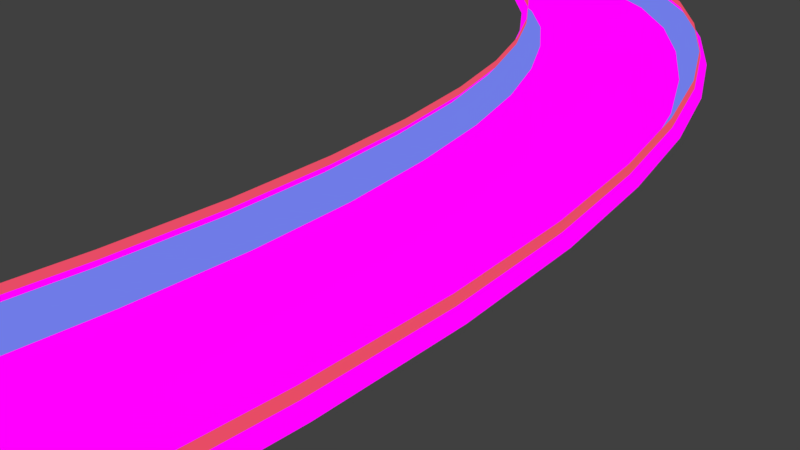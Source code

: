 # Source: road3.blend  (saved by Blender 2.77.0; exported with 4.5.12 LTS)
import bpy
from mathutils import Matrix  # noqa: F401  (used for matrix-valued properties, if any)

bpy.ops.wm.read_factory_settings(use_empty=True)
scene = bpy.context.scene
scene.name = 'Scene'

# ---- collections
col_collection_1 = bpy.data.collections.new('Collection 1'); scene.collection.children.link(col_collection_1)

# ---- images (referenced by path relative to the original .blend; pixels are not part of the script)
import os
ASSET_DIR = os.environ.get("B2B_ASSET_DIR", "")  # directory of the original .blend (textures are referenced by path, not embedded)
HERE = os.path.dirname(os.path.abspath(__file__))  # packed textures are extracted next to this script under _unpacked/

def load_image(name, relpath, width, height, colorspace="sRGB"):
    """Load a texture the original file referenced (path relative to the .blend, or extracted next to this script)."""
    p = next((c for c in (os.path.join(HERE, relpath), os.path.join(ASSET_DIR, relpath)) if relpath and os.path.exists(c)), "")
    if p:
        img = bpy.data.images.load(p, check_existing=True)
        img.name = name
    else:  # same state as the original file: an image datablock whose file is absent (Cycles renders it pink)
        img = bpy.data.images.new(name, width, height)
        img.source = "FILE"
        img.filepath = "//" + (relpath or name)
    img.colorspace_settings.name = colorspace
    return img
img_desert_road_png = load_image('desert_road.png', 'desert_road.png', 1024, 1024, 'sRGB')
img_bakedroad = load_image('bakedRoad', 'bakedRoad1.png', 1024, 1024, 'sRGB')

# ---- materials (node trees are filled in below, after node groups)
mat_material_002 = bpy.data.materials.new('Material.002')
mat_material_002.alpha_threshold = 0.0
mat_material_002.roughness = 0.5
mat_bar = bpy.data.materials.new('bar')
mat_bar.alpha_threshold = 0.0
mat_bar.roughness = 0.5
mat_bar2 = bpy.data.materials.new('bar2')
mat_bar2.alpha_threshold = 0.0
mat_bar2.roughness = 0.5

# ---- material node trees
mat_material_002.use_nodes = True; mat_material_002.node_tree.nodes.clear()
_N = mat_material_002.node_tree.nodes; _L = mat_material_002.node_tree.links
n0 = _N.new('ShaderNodeOutputMaterial'); n0.name = 'Material Output'; n0.location = (550, 300)
n1 = _N.new('ShaderNodeBsdfDiffuse'); n1.name = 'Diffuse BSDF'; n1.location = (244, 342)
n1.width = 121
n2 = _N.new('ShaderNodeEmission'); n2.name = 'Emission'; n2.location = (181, 206)
n3 = _N.new('ShaderNodeTexImage'); n3.name = 'Image Texture.001'; n3.location = (-9, 224)
n3.width = 140
n3.image = img_desert_road_png
n4 = _N.new('ShaderNodeTexImage'); n4.name = 'Image Texture'; n4.location = (-180, 300)
n4.width = 140
n4.image = img_bakedroad
_L.new(n4.outputs[0], n1.inputs[0])
_L.new(n3.outputs[0], n2.inputs[0])
_L.new(n2.outputs[0], n0.inputs[0])
n0.is_active_output = True
mat_bar.use_nodes = True; mat_bar.node_tree.nodes.clear()
_N = mat_bar.node_tree.nodes; _L = mat_bar.node_tree.links
n0 = _N.new('ShaderNodeOutputMaterial'); n0.name = 'Material Output'; n0.location = (603, 300)
n1 = _N.new('ShaderNodeBsdfDiffuse'); n1.name = 'Diffuse BSDF'; n1.location = (122, 287)
n2 = _N.new('ShaderNodeEmission'); n2.name = 'Emission'; n2.location = (77, 161)
n2.inputs[0].default_value = (0.1592, 0.1994, 0.8, 1.0)
n3 = _N.new('ShaderNodeTexImage'); n3.name = 'Image Texture'; n3.location = (-162, 317)
n3.width = 140
n3.image = img_bakedroad
_L.new(n3.outputs[0], n1.inputs[0])
_L.new(n2.outputs[0], n0.inputs[0])
n0.is_active_output = True
mat_bar2.use_nodes = True; mat_bar2.node_tree.nodes.clear()
_N = mat_bar2.node_tree.nodes; _L = mat_bar2.node_tree.links
n0 = _N.new('ShaderNodeOutputMaterial'); n0.name = 'Material Output'; n0.location = (300, 300)
n1 = _N.new('ShaderNodeBsdfDiffuse'); n1.name = 'Diffuse BSDF'; n1.location = (10, 300)
n2 = _N.new('ShaderNodeTexImage'); n2.name = 'Image Texture'; n2.location = (-180, 300)
n2.width = 140
n2.image = img_bakedroad
n3 = _N.new('ShaderNodeEmission'); n3.name = 'Emission'; n3.location = (63, 141)
n3.inputs[0].default_value = (0.8, 0.07241, 0.1304, 1.0)
_L.new(n2.outputs[0], n1.inputs[0])
_L.new(n3.outputs[0], n0.inputs[0])
n0.is_active_output = True

# ---- world
world_world = bpy.data.worlds.new('World'); scene.world = world_world
world_world.color = (0.05088, 0.05088, 0.05088)
world_world.use_sun_shadow = False
world_world.sun_shadow_jitter_overblur = 0.0
world_world.cycles.sampling_method = 'MANUAL'

# ---- cameras
cam_camera = bpy.data.cameras.new('Camera')
cam_camera.clip_end = 100.0
cam_camera.lens = 35.0
cam_camera.sensor_width = 32.0
cam_camera.sensor_height = 18.0
cam_camera.ortho_scale = 7.314
cam_camera.dof.focus_distance = 0.0

# ---- lights
light_lamp = bpy.data.lights.new('Lamp', 'POINT')
light_lamp.transmission_factor = 0.0
light_lamp.cutoff_distance = 30.0
light_lamp.energy = 100.0
light_lamp.shadow_buffer_clip_start = 1.001
light_lamp.shadow_soft_size = 0.1
light_lamp.shadow_maximum_resolution = 0.006
light_lamp.use_absolute_resolution = True

# ---- meshes
me_plane = bpy.data.meshes.new('Plane')
me_plane.from_pydata([(0.636, -12.66, 0.07318), (0.9539, -12.66, 0.384), (1.032, -11.08, 0.3978), (0.8925, -12.65, 0.5603), (0.8845, -12.5, 0.686), (0.9513, -11.07, 0.7013), (-0.6968, -12.62, 0.07318), (-0.7036, -10.89, 0.05489), (-1.015, -12.62, 0.384), (-0.9416, -10.86, 0.3978), (-0.9533, -12.62, 0.5603), (-0.8726, -10.87, 0.5572), (-0.9302, -12.44, 0.686), (0.7938, -11.05, 0.05489), (0.8825, -9.091, 0.05489), (0.9628, -11.07, 0.5572), (1.051, -9.122, 0.5572), (1.039, -9.116, 0.7013), (-0.8504, -8.816, 0.3978), (-0.861, -10.87, 0.7013), (-0.7707, -8.833, 0.7013), (0.9583, -7.069, 0.05489), (1.12, -9.133, 0.3978), (1.114, -7.088, 0.7013), (-0.6128, -8.858, 0.05489), (-0.7768, -6.863, 0.3978), (-0.7814, -8.827, 0.5572), (-0.7078, -6.871, 0.5572), (-0.6976, -6.873, 0.7013), (-0.5388, -6.892, 0.05489), (1.196, -7.098, 0.3978), (1.241, -5.029, 0.3978), (1.127, -7.09, 0.5572), (1.172, -5.026, 0.5572), (1.158, -5.025, 0.7013), (1.003, -5.018, 0.05489), (-0.4966, -4.949, 0.05489), (-0.735, -4.937, 0.3978), (-0.6561, -4.941, 0.7013), (-0.4973, -3.022, 0.05489), (1.001, -2.946, 0.05489), (1.24, -2.936, 0.3978), (1.171, -2.939, 0.5572), (-0.6658, -4.94, 0.5572), (-0.6572, -3.03, 0.7013), (1.157, -2.939, 0.7013), (-0.7358, -3.033, 0.3978), (-0.6666, -3.029, 0.5572), (-0.7177, -1.151, 0.5572), (0.8126, 1.239, 0.05489), (1.181, -0.8159, 0.3978), (1.048, 1.317, 0.3978), (1.113, -0.8282, 0.5572), (1.098, -0.8295, 0.7013), (0.9438, -0.8568, 0.05489), (-0.549, -1.122, 0.05489), (-0.6653, 0.7446, 0.05489), (-0.7866, -1.163, 0.3978), (-0.7089, -1.151, 0.7013), (-0.8241, 0.6916, 0.7013), (0.9796, 1.295, 0.5572), (0.9647, 1.29, 0.7013), (0.5996, 3.308, 0.05489), (-0.9005, 0.6659, 0.3978), (-1.086, 2.471, 0.3978), (-0.8324, 0.6886, 0.5572), (-1.011, 2.51, 0.7013), (-0.855, 2.587, 0.05489), (0.831, 3.423, 0.3978), (0.7639, 3.39, 0.5572), (0.4724, 5.443, 0.5572), (0.7498, 3.383, 0.7013), (0.4572, 5.436, 0.7013), (-1.019, 2.505, 0.5572), (-1.272, 4.295, 0.5572), (-1.265, 4.298, 0.7013), (0.5381, 5.487, 0.3978), (0.0814, 7.471, 0.5572), (0.3113, 5.339, 0.05489), (-1.111, 4.399, 0.05489), (-1.338, 4.252, 0.3978), (-1.662, 5.936, 0.3978), (-1.592, 5.997, 0.7013), (0.1446, 7.527, 0.3978), (-0.3553, 9.491, 0.3978), (0.06632, 7.458, 0.7013), (-0.4289, 9.405, 0.7013), (-0.0738, 7.335, 0.05489), (-1.444, 6.128, 0.05489), (-0.5619, 9.253, 0.05489), (-2.068, 7.527, 0.3978), (-1.599, 5.992, 0.5572), (-2.008, 7.596, 0.5572), (-2.002, 7.604, 0.7013), (-1.862, 7.765, 0.05489), (-2.361, 9.317, 0.05489), (-0.4152, 9.422, 0.5572), (-1.017, 11.23, 0.7013), (-0.9477, 11.33, 0.3978), (-1.641, 13.08, 0.3978), (-1.004, 11.25, 0.5572), (-1.142, 11.06, 0.05489), (-2.922, 10.74, 0.05489), (-2.556, 9.042, 0.3978), (-2.5, 9.122, 0.5572), (-3.048, 10.52, 0.5572), (-2.493, 9.13, 0.7013), (-3.042, 10.52, 0.7013), (-1.819, 12.76, 0.05489), (-3.55, 11.95, 0.05489), (-2.48, 14.67, 0.3978), (-1.692, 12.98, 0.5572), (-1.707, 12.96, 0.7013), (-2.627, 14.29, 0.05489), (-3.099, 10.42, 0.3978), (-3.698, 11.57, 0.3978), (-3.652, 11.69, 0.7013), (-3.444, 15.93, 0.3978), (-2.522, 14.56, 0.5572), (-3.478, 15.81, 0.5572), (-2.535, 14.53, 0.7013), (-3.484, 15.77, 0.7013), (-3.558, 15.51, 0.05489), (-3.655, 11.68, 0.5572), (-4.284, 12.89, 0.05489), (-4.435, 16.86, 0.3978), (-4.462, 16.74, 0.5572), (-4.465, 16.71, 0.7013), (-5.121, 13.67, 0.05489), (-4.398, 12.47, 0.3978), (-5.213, 13.23, 0.3978), (-4.364, 12.6, 0.5572), (-4.364, 12.61, 0.7013), (-4.527, 16.42, 0.05489), (-6.03, 14.39, 0.05489), (-5.419, 17.47, 0.7013), (-5.185, 13.36, 0.5572), (-5.184, 13.38, 0.7013), (-6.088, 14.09, 0.7013), (-5.478, 17.17, 0.05489), (-5.392, 17.62, 0.3978), (-6.275, 18.32, 0.3978), (-5.418, 17.49, 0.5572), (-6.303, 18.2, 0.5572), (-6.302, 18.18, 0.7013), (-6.993, 15.16, 0.05489), (-6.115, 13.94, 0.3978), (-6.09, 14.07, 0.5572), (-7.056, 14.88, 0.7013), (-7.011, 19.07, 0.3978), (-7.049, 18.96, 0.5572), (-6.37, 17.88, 0.05489), (-7.978, 16.22, 0.05489), (-7.088, 14.72, 0.3978), (-7.059, 14.85, 0.5572), (-8.069, 15.94, 0.5572), (-8.061, 15.98, 0.7013), (-7.14, 18.67, 0.05489), (-8.875, 17.85, 0.05489), (-7.527, 19.93, 0.3978), (-7.047, 18.95, 0.7013), (-7.578, 19.84, 0.7013), (-7.713, 19.63, 0.05489), (-8.107, 15.82, 0.3978), (-8.983, 17.68, 0.7013), (-8.014, 20.81, 0.05489), (-7.783, 20.92, 0.3978), (-7.58, 19.85, 0.5572), (-7.848, 20.89, 0.5572), (-7.848, 20.89, 0.7013), (-9.061, 17.55, 0.3978), (-9.656, 20.0, 0.3978), (-9.008, 17.63, 0.5572), (-9.591, 20.03, 0.5572), (-9.555, 20.05, 0.7013), (-9.425, 20.11, 0.05489), (-7.854, 21.97, 0.5572), (-7.856, 21.97, 0.7013), (-9.661, 22.77, 0.3978), (-9.596, 22.74, 0.5572), (-9.428, 22.67, 0.05489), (-8.022, 22.04, 0.05489), (-8.84, 24.96, 0.05489), (-7.789, 21.94, 0.3978), (-7.566, 22.74, 0.3978), (-7.612, 22.84, 0.7013), (-8.965, 25.2, 0.5572), (-9.557, 22.73, 0.7013), (-7.742, 23.06, 0.05489), (-7.617, 22.83, 0.5572), (-7.07, 23.6, 0.7013), (-7.153, 23.89, 0.05489), (-9.016, 25.28, 0.3978), (-7.968, 26.77, 0.5572), (-8.941, 25.14, 0.7013), (-7.042, 23.47, 0.3978), (-6.252, 24.15, 0.3978), (-7.076, 23.58, 0.5572), (-6.276, 24.3, 0.7013), (-7.891, 26.46, 0.05489), (-8.002, 26.89, 0.3978), (-6.952, 27.69, 0.5572), (-7.963, 26.72, 0.7013), (-6.893, 27.37, 0.05489), (-6.336, 24.59, 0.05489), (-5.31, 24.86, 0.3978), (-6.277, 24.27, 0.5572), (-5.336, 24.99, 0.5572), (-5.337, 25.02, 0.7013), (-6.977, 27.82, 0.3978), (-6.051, 28.52, 0.3978), (-6.025, 28.39, 0.5572), (-6.951, 27.66, 0.7013), (-4.277, 25.88, 0.3978), (-4.32, 26.05, 0.7013), (-5.395, 25.31, 0.05489), (-5.966, 28.08, 0.05489), (-5.179, 28.81, 0.05489), (-5.298, 29.22, 0.3978), (-5.262, 29.11, 0.5572), (-6.027, 28.37, 0.7013), (-4.313, 26.0, 0.5572), (-3.343, 27.67, 0.5572), (-3.369, 27.72, 0.7013), (-4.396, 26.29, 0.05489), (-4.615, 29.7, 0.05489), (-4.799, 30.0, 0.3978), (-5.267, 29.09, 0.7013), (-4.75, 29.91, 0.7013), (-3.474, 27.89, 0.05489), (-2.92, 30.14, 0.05489), (-3.291, 27.58, 0.3978), (-2.687, 30.04, 0.3978), (-4.571, 30.93, 0.3978), (-4.746, 29.92, 0.5572), (-4.503, 30.91, 0.7013), (-4.338, 30.83, 0.05489), (-2.753, 30.07, 0.5572), (-2.682, 32.64, 0.5572), (-2.787, 30.08, 0.7013), (-4.316, 32.25, 0.05489), (-4.505, 30.9, 0.5572), (-4.485, 32.2, 0.5572), (-4.483, 32.21, 0.7013), (-2.614, 32.66, 0.3978), (-3.011, 35.03, 0.5572), (-2.71, 32.63, 0.7013), (-3.034, 35.0, 0.7013), (-2.851, 32.6, 0.05489), (-4.553, 32.19, 0.3978), (-4.747, 33.53, 0.3978), (-4.956, 35.08, 0.05489), (-2.948, 35.08, 0.3978), (-3.633, 37.08, 0.5572), (-3.649, 37.05, 0.7013), (-3.167, 34.89, 0.05489), (-4.529, 33.72, 0.05489), (-3.767, 36.88, 0.05489), (-4.685, 33.58, 0.5572), (-4.683, 33.59, 0.7013), (-5.088, 34.89, 0.7013), (-3.578, 37.17, 0.3978), (-4.431, 38.74, 0.7013), (-5.145, 34.79, 0.3978), (-5.09, 34.88, 0.5572), (-5.664, 36.07, 0.5572), (-5.377, 39.87, 0.05489), (-4.374, 38.87, 0.3978), (-4.421, 38.77, 0.5572), (-5.278, 40.14, 0.5572), (-4.534, 38.52, 0.05489), (-5.551, 36.32, 0.05489), (-6.266, 37.46, 0.05489), (-5.711, 35.97, 0.3978), (-6.365, 37.18, 0.5572), (-5.662, 36.08, 0.7013), (-7.062, 38.52, 0.05489), (-6.242, 41.03, 0.05489), (-5.237, 40.25, 0.3978), (-6.151, 41.31, 0.5572), (-5.285, 40.12, 0.7013), (-6.406, 37.07, 0.3978), (-7.154, 38.23, 0.5572), (-6.362, 37.2, 0.7013), (-7.149, 38.25, 0.7013), (-7.9, 39.56, 0.05489), (-6.113, 41.43, 0.3978), (-7.015, 42.39, 0.5572), (-6.157, 41.29, 0.7013), (-7.192, 38.12, 0.3978), (-7.989, 39.27, 0.5572), (-7.103, 42.1, 0.05489), (-7.941, 43.13, 0.05489), (-6.978, 42.5, 0.3978), (-7.813, 43.54, 0.3978), (-7.02, 42.36, 0.7013), (-8.762, 40.62, 0.05489), (-8.026, 39.15, 0.3978), (-8.891, 40.22, 0.3978), (-8.853, 40.34, 0.5572), (-7.984, 39.29, 0.7013), (-7.85, 43.42, 0.5572), (-7.854, 43.4, 0.7013), (-9.625, 41.82, 0.05489), (-9.767, 41.44, 0.3978), (-8.847, 40.36, 0.7013), (-8.58, 44.59, 0.3978), (-9.264, 45.7, 0.3978), (-8.621, 44.48, 0.5572), (-9.311, 45.6, 0.5572), (-8.625, 44.47, 0.7013), (-8.722, 44.21, 0.05489), (-9.726, 41.55, 0.5572), (-10.58, 42.95, 0.5572), (-9.718, 41.57, 0.7013), (-10.57, 42.98, 0.7013), (-9.427, 45.36, 0.05489), (-11.22, 44.85, 0.05489), (-9.314, 45.59, 0.7013), (-10.46, 43.2, 0.05489), (-10.62, 42.85, 0.3978), (-11.41, 44.57, 0.3978), (-11.35, 44.65, 0.5572), (-11.34, 44.68, 0.7013), (-11.79, 46.87, 0.05489), (-9.824, 46.89, 0.3978), (-10.2, 48.19, 0.3978), (-9.88, 46.81, 0.5572), (-9.881, 46.8, 0.7013), (-10.27, 48.13, 0.7013), (-10.02, 46.61, 0.05489), (-10.42, 48.0, 0.05489), (-11.95, 46.74, 0.5572), (-11.93, 46.76, 0.7013), (-10.27, 48.13, 0.5572), (-10.46, 49.58, 0.5572), (-10.62, 49.53, 0.05489), (-12.01, 46.68, 0.3978), (-12.33, 49.06, 0.3978), (-12.26, 49.08, 0.5572), (-12.1, 49.12, 0.05489), (-10.39, 49.6, 0.3978), (-10.4, 51.12, 0.3978), (-10.47, 51.13, 0.5572), (-10.46, 49.58, 0.7013), (-10.64, 51.16, 0.05489), (-12.12, 51.43, 0.05489), (-12.36, 51.47, 0.3978), (-12.24, 49.08, 0.7013), (-11.91, 53.64, 0.05489), (-10.24, 52.7, 0.3978), (-10.31, 52.74, 0.5572), (-10.47, 51.14, 0.7013), (-10.47, 52.83, 0.05489), (-12.14, 53.77, 0.3978), (-12.29, 51.46, 0.5572), (-12.07, 53.74, 0.5572), (-12.27, 51.45, 0.7013), (-10.31, 52.74, 0.7013), (-10.02, 54.28, 0.7013), (-11.72, 55.96, 0.3978), (-12.05, 53.73, 0.7013), (-11.64, 55.88, 0.7013), (-9.953, 54.22, 0.3978), (-10.01, 54.28, 0.5572), (-9.579, 55.69, 0.5572), (-9.583, 55.7, 0.7013), (-10.17, 54.43, 0.05489), (-11.51, 55.75, 0.05489), (-10.92, 57.66, 0.05489), (-11.66, 55.9, 0.5572), (-11.06, 57.86, 0.5572), (-11.04, 57.83, 0.7013), (-10.19, 59.32, 0.05489), (-9.524, 55.61, 0.3978), (-8.963, 56.87, 0.3978), (-9.012, 56.96, 0.5572), (-9.715, 55.89, 0.05489), (-11.11, 57.94, 0.3978), (-10.36, 59.66, 0.3978), (-10.31, 59.56, 0.5572), (-9.017, 56.98, 0.7013), (-8.351, 58.14, 0.7013), (-9.131, 57.2, 0.05489), (-9.52, 61.14, 0.3978), (-9.477, 61.03, 0.5572), (-10.3, 59.53, 0.7013), (-8.503, 61.96, 0.05489), (-8.306, 58.02, 0.3978), (-7.547, 59.06, 0.3978), (-8.349, 58.13, 0.5572), (-7.585, 59.17, 0.5572), (-7.589, 59.19, 0.7013), (-8.452, 58.4, 0.05489), (-9.374, 60.76, 0.05489), (-9.468, 61.0, 0.7013), (-8.589, 62.22, 0.7013), (-6.736, 60.04, 0.3978), (-6.771, 60.16, 0.5572), (-6.775, 60.18, 0.7013), (-7.677, 59.46, 0.05489), (-8.634, 62.36, 0.3978), (-7.736, 63.45, 0.3978), (-8.596, 62.24, 0.5572), (-7.695, 63.31, 0.7013), (-6.856, 60.45, 0.05489), (-5.883, 60.99, 0.3978), (-5.916, 61.11, 0.5572), (-7.616, 63.04, 0.05489), (-6.726, 64.03, 0.05489), (-6.841, 64.44, 0.3978), (-7.701, 63.33, 0.5572), (-6.802, 64.3, 0.7013), (-5.998, 61.4, 0.05489), (-5.005, 61.93, 0.3978), (-5.921, 61.13, 0.7013), (-5.044, 62.08, 0.7013), (-5.958, 65.4, 0.3978), (-6.808, 64.32, 0.5572), (-5.925, 65.28, 0.5572), (-5.844, 64.98, 0.05489), (-5.119, 62.35, 0.05489), (-4.113, 62.92, 0.3978), (-5.039, 62.05, 0.5572), (-4.147, 63.04, 0.5572), (-4.153, 63.06, 0.7013), (-5.92, 65.26, 0.7013), (-4.982, 65.93, 0.05489), (-4.231, 63.33, 0.05489), (-3.217, 63.97, 0.3978), (-3.254, 64.09, 0.5572), (-4.145, 66.91, 0.05489), (-5.101, 66.34, 0.3978), (-4.271, 67.31, 0.3978), (-5.066, 66.22, 0.5572), (-4.235, 67.2, 0.5572), (-5.061, 66.21, 0.7013), (-4.231, 67.18, 0.7013), (-2.335, 65.16, 0.3978), (-3.261, 64.11, 0.7013), (-2.384, 65.3, 0.7013), (-3.344, 64.38, 0.05489), (-3.455, 68.24, 0.5572), (-3.451, 68.23, 0.7013), (-3.356, 67.97, 0.05489), (-2.475, 65.55, 0.05489), (-2.62, 69.12, 0.05489), (-2.376, 65.27, 0.5572), (-1.538, 66.62, 0.7013), (-3.496, 68.36, 0.3978), (-2.73, 69.37, 0.5572), (-1.638, 66.85, 0.05489), (-1.483, 66.49, 0.3978), (-0.6838, 68.01, 0.3978), (-1.528, 66.6, 0.5572), (-0.7454, 68.12, 0.7013), (-1.953, 70.37, 0.05489), (-2.775, 69.48, 0.3978), (-2.127, 70.7, 0.3978), (-2.076, 70.61, 0.5572), (-2.726, 69.36, 0.7013), (-1.361, 71.75, 0.05489), (-0.7343, 68.1, 0.5572), (-0.01518, 69.78, 0.5572), (-0.8579, 68.33, 0.05489), (-1.553, 72.03, 0.3978), (-2.071, 70.59, 0.7013), (-1.494, 71.94, 0.7013), (-0.883, 73.28, 0.05489), (0.04056, 69.7, 0.3978), (0.6302, 71.59, 0.3978), (0.57, 71.65, 0.5572), (-0.03091, 69.8, 0.7013), (0.5565, 71.67, 0.7013), (-0.1521, 69.98, 0.05489), (-1.498, 71.95, 0.5572), (-1.031, 73.45, 0.5572), (0.4222, 71.82, 0.05489), (-0.4828, 74.92, 0.05489), (1.119, 73.58, 0.3978), (1.056, 73.64, 0.5572), (-1.091, 73.52, 0.3978), (-0.703, 75.1, 0.3978), (-1.023, 73.44, 0.7013), (0.8991, 73.77, 0.05489), (1.247, 75.81, 0.05489), (1.476, 75.68, 0.3978), (1.41, 75.72, 0.5572), (1.039, 73.65, 0.7013), (1.394, 75.73, 0.7013), (-0.6393, 75.05, 0.5572), (-0.3538, 76.74, 0.5572), (-0.6335, 75.04, 0.7013), (-0.3462, 76.74, 0.7013), (1.484, 77.91, 0.05489), (1.719, 77.82, 0.3978), (1.636, 77.85, 0.7013), (-0.1909, 76.65, 0.05489), (-0.4201, 76.78, 0.3978), (-0.2239, 78.53, 0.3978), (-0.148, 78.5, 0.7013), (1.651, 77.85, 0.5572), (1.774, 80.01, 0.7013), (0.01082, 78.44, 0.05489), (-0.1098, 80.31, 0.3978), (-0.1559, 78.5, 0.5572), (-0.0409, 80.3, 0.5572), (1.621, 80.03, 0.05489), (1.858, 79.99, 0.3978), (1.899, 82.16, 0.3978), (1.79, 80.0, 0.5572), (1.815, 82.16, 0.7013), (0.128, 80.28, 0.05489), (0.1621, 82.14, 0.05489), (-0.07638, 82.13, 0.3978), (-0.007269, 82.14, 0.5572), (-0.03285, 80.3, 0.7013), (1.66, 82.16, 0.05489), (1.617, 84.25, 0.05489), (1.83, 82.16, 0.5572), (1.786, 84.28, 0.5572), (1.771, 84.28, 0.7013), (0.1219, 84.03, 0.05489), (-0.04689, 84.0, 0.5572), (0.001196, 82.14, 0.7013), (1.855, 84.29, 0.3978), (1.746, 86.37, 0.3978), (1.678, 86.35, 0.5572), (1.665, 86.35, 0.7013), (0.021, 85.95, 0.05489), (-0.1158, 83.99, 0.3978), (-0.2156, 85.89, 0.3978), (-0.03801, 84.01, 0.7013), (1.51, 86.31, 0.05489), (1.527, 88.37, 0.7013), (-0.147, 85.91, 0.5572), (-0.1369, 85.91, 0.7013), (1.371, 88.32, 0.05489), (1.607, 88.39, 0.3978), (1.538, 88.37, 0.5572), (1.382, 90.34, 0.7013), (-0.1142, 87.9, 0.05489), (1.225, 90.3, 0.05489), (-0.2605, 89.88, 0.05489), (-0.3502, 87.83, 0.3978), (-0.4965, 89.81, 0.3978), (-0.2817, 87.85, 0.5572), (-0.2708, 87.86, 0.7013), (-0.4161, 89.84, 0.7013), (1.461, 90.37, 0.3978), (1.33, 92.31, 0.3978), (1.392, 90.35, 0.5572), (1.251, 92.29, 0.7013), (-0.396, 91.89, 0.05489), (-0.428, 89.83, 0.5572), (1.093, 92.25, 0.05489), (0.9901, 94.19, 0.05489), (1.261, 92.29, 0.5572), (1.159, 94.21, 0.5572), (1.149, 94.21, 0.7013), (-0.6327, 91.84, 0.3978), (-0.7418, 93.89, 0.3978), (-0.564, 91.85, 0.5572), (-0.5514, 91.86, 0.7013), (-0.5042, 93.93, 0.05489), (0.9241, 96.12, 0.05489), (1.228, 94.23, 0.3978), (1.162, 96.14, 0.3978), (1.093, 96.13, 0.5572), (1.083, 96.13, 0.7013), (-0.8124, 95.97, 0.3978), (-0.6729, 93.9, 0.5572), (-0.7433, 95.98, 0.5572), (-0.6597, 93.91, 0.7013), (-0.5214, 97.71, 0.07318), (0.8117, 97.74, 0.07318), (1.13, 97.74, 0.384), (1.068, 97.74, 0.5603), (1.055, 97.57, 0.686), (-0.5741, 95.99, 0.05489), (-0.8393, 97.71, 0.384), (-0.7778, 97.71, 0.5603), (-0.7301, 95.98, 0.7013), (-0.7599, 97.54, 0.686)], [], [(6, 0, 13, 7), (13, 0, 1, 2), (2, 1, 3, 15), (15, 3, 4, 5), (7, 9, 8, 6), (9, 11, 10, 8), (11, 19, 12, 10), (7, 13, 14, 24), (14, 13, 2, 22), (22, 2, 15, 16), (16, 15, 5, 17), (24, 18, 9, 7), (18, 26, 11, 9), (26, 20, 19, 11), (24, 14, 21, 29), (21, 14, 22, 30), (30, 22, 16, 32), (32, 16, 17, 23), (29, 25, 18, 24), (25, 27, 26, 18), (27, 28, 20, 26), (29, 21, 35, 36), (35, 21, 30, 31), (31, 30, 32, 33), (33, 32, 23, 34), (36, 37, 25, 29), (37, 43, 27, 25), (43, 38, 28, 27), (36, 35, 40, 39), (40, 35, 31, 41), (41, 31, 33, 42), (42, 33, 34, 45), (39, 46, 37, 36), (46, 47, 43, 37), (47, 44, 38, 43), (39, 40, 54, 55), (54, 40, 41, 50), (50, 41, 42, 52), (52, 42, 45, 53), (55, 57, 46, 39), (57, 48, 47, 46), (48, 58, 44, 47), (55, 54, 49, 56), (49, 54, 50, 51), (51, 50, 52, 60), (60, 52, 53, 61), (56, 63, 57, 55), (63, 65, 48, 57), (65, 59, 58, 48), (56, 49, 62, 67), (62, 49, 51, 68), (68, 51, 60, 69), (69, 60, 61, 71), (67, 64, 63, 56), (64, 73, 65, 63), (73, 66, 59, 65), (67, 62, 78, 79), (78, 62, 68, 76), (76, 68, 69, 70), (70, 69, 71, 72), (79, 80, 64, 67), (80, 74, 73, 64), (74, 75, 66, 73), (79, 78, 87, 88), (87, 78, 76, 83), (83, 76, 70, 77), (77, 70, 72, 85), (88, 81, 80, 79), (81, 91, 74, 80), (91, 82, 75, 74), (88, 87, 89, 94), (89, 87, 83, 84), (84, 83, 77, 96), (96, 77, 85, 86), (94, 90, 81, 88), (90, 92, 91, 81), (92, 93, 82, 91), (94, 89, 101, 95), (101, 89, 84, 98), (98, 84, 96, 100), (100, 96, 86, 97), (95, 103, 90, 94), (103, 104, 92, 90), (104, 106, 93, 92), (95, 101, 108, 102), (108, 101, 98, 99), (99, 98, 100, 111), (111, 100, 97, 112), (102, 114, 103, 95), (114, 105, 104, 103), (105, 107, 106, 104), (102, 108, 113, 109), (113, 108, 99, 110), (110, 99, 111, 118), (118, 111, 112, 120), (109, 115, 114, 102), (115, 123, 105, 114), (123, 116, 107, 105), (109, 113, 122, 124), (122, 113, 110, 117), (117, 110, 118, 119), (119, 118, 120, 121), (124, 129, 115, 109), (129, 131, 123, 115), (131, 132, 116, 123), (124, 122, 133, 128), (133, 122, 117, 125), (125, 117, 119, 126), (126, 119, 121, 127), (128, 130, 129, 124), (130, 136, 131, 129), (136, 137, 132, 131), (128, 133, 139, 134), (139, 133, 125, 140), (140, 125, 126, 142), (142, 126, 127, 135), (134, 146, 130, 128), (146, 147, 136, 130), (147, 138, 137, 136), (134, 139, 151, 145), (151, 139, 140, 141), (141, 140, 142, 143), (143, 142, 135, 144), (145, 153, 146, 134), (153, 154, 147, 146), (154, 148, 138, 147), (145, 151, 157, 152), (157, 151, 141, 149), (149, 141, 143, 150), (150, 143, 144, 160), (152, 163, 153, 145), (163, 155, 154, 153), (155, 156, 148, 154), (152, 157, 162, 158), (162, 157, 149, 159), (159, 149, 150, 167), (167, 150, 160, 161), (158, 170, 163, 152), (170, 172, 155, 163), (172, 164, 156, 155), (158, 162, 165, 175), (165, 162, 159, 166), (166, 159, 167, 168), (168, 167, 161, 169), (175, 171, 170, 158), (171, 173, 172, 170), (173, 174, 164, 172), (175, 165, 181, 180), (181, 165, 166, 183), (183, 166, 168, 176), (176, 168, 169, 177), (180, 178, 171, 175), (178, 179, 173, 171), (179, 187, 174, 173), (180, 181, 188, 182), (188, 181, 183, 184), (184, 183, 176, 189), (189, 176, 177, 185), (182, 192, 178, 180), (192, 186, 179, 178), (186, 194, 187, 179), (182, 188, 191, 199), (191, 188, 184, 195), (195, 184, 189, 197), (197, 189, 185, 190), (199, 200, 192, 182), (200, 193, 186, 192), (193, 202, 194, 186), (199, 191, 204, 203), (204, 191, 195, 196), (196, 195, 197, 206), (206, 197, 190, 198), (203, 209, 200, 199), (209, 201, 193, 200), (201, 212, 202, 193), (203, 204, 215, 216), (215, 204, 196, 205), (205, 196, 206, 207), (207, 206, 198, 208), (216, 210, 209, 203), (210, 211, 201, 209), (211, 220, 212, 201), (216, 215, 224, 217), (224, 215, 205, 213), (213, 205, 207, 221), (221, 207, 208, 214), (217, 218, 210, 216), (218, 219, 211, 210), (219, 227, 220, 211), (217, 224, 229, 225), (229, 224, 213, 231), (231, 213, 221, 222), (222, 221, 214, 223), (225, 226, 218, 217), (226, 234, 219, 218), (234, 228, 227, 219), (225, 229, 230, 236), (230, 229, 231, 232), (232, 231, 222, 237), (237, 222, 223, 239), (236, 233, 226, 225), (233, 241, 234, 226), (241, 235, 228, 234), (236, 230, 248, 240), (248, 230, 232, 244), (244, 232, 237, 238), (238, 237, 239, 246), (240, 249, 233, 236), (249, 242, 241, 233), (242, 243, 235, 241), (240, 248, 255, 256), (255, 248, 244, 252), (252, 244, 238, 245), (245, 238, 246, 247), (256, 250, 249, 240), (250, 258, 242, 249), (258, 259, 243, 242), (256, 255, 257, 251), (257, 255, 252, 261), (261, 252, 245, 253), (253, 245, 247, 254), (251, 263, 250, 256), (263, 264, 258, 250), (264, 260, 259, 258), (251, 257, 270, 271), (270, 257, 261, 267), (267, 261, 253, 268), (268, 253, 254, 262), (271, 273, 263, 251), (273, 265, 264, 263), (265, 275, 260, 264), (271, 270, 266, 272), (266, 270, 267, 278), (278, 267, 268, 269), (269, 268, 262, 280), (272, 281, 273, 271), (281, 274, 265, 273), (274, 283, 275, 265), (272, 266, 277, 276), (277, 266, 278, 286), (286, 278, 269, 279), (279, 269, 280, 288), (276, 289, 281, 272), (289, 282, 274, 281), (282, 284, 283, 274), (276, 277, 291, 285), (291, 277, 286, 293), (293, 286, 279, 287), (287, 279, 288, 295), (285, 297, 289, 276), (297, 290, 282, 289), (290, 300, 284, 282), (285, 291, 292, 296), (292, 291, 293, 294), (294, 293, 287, 301), (301, 287, 295, 302), (296, 298, 297, 285), (298, 299, 290, 297), (299, 305, 300, 290), (296, 292, 311, 303), (311, 292, 294, 306), (306, 294, 301, 308), (308, 301, 302, 310), (303, 304, 298, 296), (304, 312, 299, 298), (312, 314, 305, 299), (303, 311, 316, 319), (316, 311, 306, 307), (307, 306, 308, 309), (309, 308, 310, 318), (319, 320, 304, 303), (320, 313, 312, 304), (313, 315, 314, 312), (319, 316, 330, 317), (330, 316, 307, 325), (325, 307, 309, 327), (327, 309, 318, 328), (317, 321, 320, 319), (321, 322, 313, 320), (322, 323, 315, 313), (317, 330, 331, 324), (331, 330, 325, 326), (326, 325, 327, 334), (334, 327, 328, 329), (324, 337, 321, 317), (337, 332, 322, 321), (332, 333, 323, 322), (324, 331, 336, 340), (336, 331, 326, 341), (341, 326, 334, 335), (335, 334, 329, 344), (340, 338, 337, 324), (338, 339, 332, 337), (339, 348, 333, 332), (340, 336, 345, 346), (345, 336, 341, 342), (342, 341, 335, 343), (343, 335, 344, 352), (346, 347, 338, 340), (347, 355, 339, 338), (355, 357, 348, 339), (346, 345, 353, 349), (353, 345, 342, 350), (350, 342, 343, 351), (351, 343, 352, 358), (349, 354, 347, 346), (354, 356, 355, 347), (356, 361, 357, 355), (349, 353, 367, 368), (367, 353, 350, 363), (363, 350, 351, 364), (364, 351, 358, 359), (368, 360, 354, 349), (360, 370, 356, 354), (370, 362, 361, 356), (368, 367, 377, 369), (377, 367, 363, 374), (374, 363, 364, 365), (365, 364, 359, 366), (369, 378, 360, 368), (378, 371, 370, 360), (371, 372, 362, 370), (369, 377, 383, 373), (383, 377, 374, 375), (375, 374, 365, 376), (376, 365, 366, 381), (373, 379, 378, 369), (379, 380, 371, 378), (380, 386, 372, 371), (373, 383, 393, 394), (393, 383, 375, 388), (388, 375, 376, 390), (390, 376, 381, 382), (394, 384, 379, 373), (384, 385, 380, 379), (385, 395, 386, 380), (394, 393, 400, 387), (400, 393, 388, 389), (389, 388, 390, 391), (391, 390, 382, 392), (387, 401, 384, 394), (401, 403, 385, 384), (403, 396, 395, 385), (387, 400, 405, 408), (405, 400, 389, 397), (397, 389, 391, 398), (398, 391, 392, 399), (408, 402, 401, 387), (402, 411, 403, 401), (411, 404, 396, 403), (408, 405, 413, 409), (413, 405, 397, 406), (406, 397, 398, 407), (407, 398, 399, 415), (409, 410, 402, 408), (410, 418, 411, 402), (418, 412, 404, 411), (409, 413, 421, 420), (421, 413, 406, 414), (414, 406, 407, 423), (423, 407, 415, 416), (420, 417, 410, 409), (417, 419, 418, 410), (419, 426, 412, 418), (420, 421, 428, 427), (428, 421, 414, 422), (422, 414, 423, 424), (424, 423, 416, 425), (427, 432, 417, 420), (432, 434, 419, 417), (434, 436, 426, 419), (427, 428, 441, 431), (441, 428, 422, 429), (429, 422, 424, 430), (430, 424, 425, 439), (431, 433, 432, 427), (433, 435, 434, 432), (435, 437, 436, 434), (431, 441, 445, 444), (445, 441, 429, 438), (438, 429, 430, 447), (447, 430, 439, 440), (444, 449, 433, 431), (449, 442, 435, 433), (442, 443, 437, 435), (444, 445, 451, 446), (451, 445, 438, 452), (452, 438, 447, 454), (454, 447, 440, 448), (446, 457, 449, 444), (457, 450, 442, 449), (450, 460, 443, 442), (446, 451, 464, 456), (464, 451, 452, 453), (453, 452, 454, 462), (462, 454, 448, 455), (456, 458, 457, 446), (458, 459, 450, 457), (459, 466, 460, 450), (456, 464, 474, 461), (474, 464, 453, 469), (469, 453, 462, 463), (463, 462, 455, 472), (461, 465, 458, 456), (465, 475, 459, 458), (475, 467, 466, 459), (461, 474, 477, 468), (477, 474, 469, 470), (470, 469, 463, 471), (471, 463, 472, 473), (468, 481, 465, 461), (481, 476, 475, 465), (476, 483, 467, 475), (468, 477, 484, 478), (484, 477, 470, 479), (479, 470, 471, 480), (480, 471, 473, 488), (478, 482, 481, 468), (482, 490, 476, 481), (490, 492, 483, 476), (478, 484, 485, 497), (485, 484, 479, 486), (486, 479, 480, 487), (487, 480, 488, 489), (497, 498, 482, 478), (498, 491, 490, 482), (491, 493, 492, 490), (497, 485, 494, 503), (494, 485, 486, 495), (495, 486, 487, 501), (501, 487, 489, 496), (503, 499, 498, 497), (499, 505, 491, 498), (505, 500, 493, 491), (503, 494, 507, 512), (507, 494, 495, 508), (508, 495, 501, 510), (510, 501, 496, 502), (512, 504, 499, 503), (504, 506, 505, 499), (506, 516, 500, 505), (512, 507, 517, 513), (517, 507, 508, 509), (509, 508, 510, 519), (519, 510, 502, 511), (513, 514, 504, 512), (514, 515, 506, 504), (515, 524, 516, 506), (513, 517, 518, 522), (518, 517, 509, 525), (525, 509, 519, 520), (520, 519, 511, 521), (522, 530, 514, 513), (530, 523, 515, 514), (523, 532, 524, 515), (522, 518, 533, 529), (533, 518, 525, 526), (526, 525, 520, 527), (527, 520, 521, 528), (529, 531, 530, 522), (531, 535, 523, 530), (535, 536, 532, 523), (529, 533, 537, 541), (537, 533, 526, 538), (538, 526, 527, 539), (539, 527, 528, 534), (541, 544, 531, 529), (544, 546, 535, 531), (546, 547, 536, 535), (541, 537, 542, 543), (542, 537, 538, 549), (549, 538, 539, 551), (551, 539, 534, 540), (543, 545, 544, 541), (545, 554, 546, 544), (554, 548, 547, 546), (543, 542, 555, 553), (555, 542, 549, 550), (550, 549, 551, 557), (557, 551, 540, 552), (553, 560, 545, 543), (560, 562, 554, 545), (562, 563, 548, 554), (553, 555, 556, 564), (556, 555, 550, 566), (566, 550, 557, 558), (558, 557, 552, 559), (564, 561, 560, 553), (561, 571, 562, 560), (571, 573, 563, 562), (564, 556, 565, 579), (565, 556, 566, 567), (567, 566, 558, 568), (568, 558, 559, 569), (579, 570, 561, 564), (570, 572, 571, 561), (572, 582, 573, 571), (579, 565, 575, 574), (575, 565, 567, 576), (576, 567, 568, 577), (577, 568, 569, 578), (574, 580, 570, 579), (580, 581, 572, 570), (581, 583, 582, 572)])
me_plane.polygons.foreach_set('use_smooth', [True] * 504)
me_plane.polygons.foreach_set('material_index', [0, 1, 0, 2, 1, 0, 2, 0, 1, 0, 2, 1, 0, 2, 0, 1, 0, 2, 1, 0, 2, 0, 1, 0, 2, 1, 0, 2, 0, 1, 0, 2, 1, 0, 2, 0, 1, 0, 2, 1, 0, 2, 0, 1, 0, 2, 1, 0, 2, 0, 1, 0, 2, 1, 0, 2, 0, 1, 0, 2, 1, 0, 2, 0, 1, 0, 2, 1, 0, 2, 0, 1, 0, 2, 1, 0, 2, 0, 1, 0, 2, 1, 0, 2, 0, 1, 0, 2, 1, 0, 2, 0, 1, 0, 2, 1, 0, 2, 0, 1, 0, 2, 1, 0, 2, 0, 1, 0, 2, 1, 0, 2, 0, 1, 0, 2, 1, 0, 2, 0, 1, 0, 2, 1, 0, 2, 0, 1, 0, 2, 1, 0, 2, 0, 1, 0, 2, 1, 0, 2, 0, 1, 0, 2, 1, 0, 2, 0, 1, 0, 2, 1, 0, 2, 0, 1, 0, 2, 1, 0, 2, 0, 1, 0, 2, 1, 0, 2, 0, 1, 0, 2, 1, 0, 2, 0, 1, 0, 2, 1, 0, 2, 0, 1, 0, 2, 1, 0, 2, 0, 1, 0, 2, 1, 0, 2, 0, 1, 0, 2, 1, 0, 2, 0, 1, 0, 2, 1, 0, 2, 0, 1, 0, 2, 1, 0, 2, 0, 1, 0, 2, 1, 0, 2, 0, 1, 0, 2, 1, 0, 2, 0, 1, 0, 2, 1, 0, 2, 0, 1, 0, 2, 1, 0, 2, 0, 1, 0, 2, 1, 0, 2, 0, 1, 0, 2, 1, 0, 2, 0, 1, 0, 2, 1, 0, 2, 0, 1, 0, 2, 1, 0, 2, 0, 1, 0, 2, 1, 0, 2, 0, 1, 0, 2, 1, 0, 2, 0, 1, 0, 2, 1, 0, 2, 0, 1, 0, 2, 1, 0, 2, 0, 1, 0, 2, 1, 0, 2, 0, 1, 0, 2, 1, 0, 2, 0, 1, 0, 2, 1, 0, 2, 0, 1, 0, 2, 1, 0, 2, 0, 1, 0, 2, 1, 0, 2, 0, 1, 0, 2, 1, 0, 2, 0, 1, 0, 2, 1, 0, 2, 0, 1, 0, 2, 1, 0, 2, 0, 1, 0, 2, 1, 0, 2, 0, 1, 0, 2, 1, 0, 2, 0, 1, 0, 2, 1, 0, 2, 0, 1, 0, 2, 1, 0, 2, 0, 1, 0, 2, 1, 0, 2, 0, 1, 0, 2, 1, 0, 2, 0, 1, 0, 2, 1, 0, 2, 0, 1, 0, 2, 1, 0, 2, 0, 1, 0, 2, 1, 0, 2, 0, 1, 0, 2, 1, 0, 2, 0, 1, 0, 2, 1, 0, 2, 0, 1, 0, 2, 1, 0, 2, 0, 1, 0, 2, 1, 0, 2, 0, 1, 0, 2, 1, 0, 2, 0, 1, 0, 2, 1, 0, 2, 0, 1, 0, 2, 1, 0, 2, 0, 1, 0, 2, 1, 0, 2, 0, 1, 0, 2, 1, 0, 2, 0, 1, 0, 2, 1, 0, 2, 0, 1, 0, 2, 1, 0, 2, 0, 1, 0, 2, 1, 0, 2])
_uv = me_plane.uv_layers.new(name='UVMap')
_uv.uv.foreach_set('vector', [0.07858, 0.8846, 0.07858, 0.1154, 0.6025, 0.1154, 0.6025, 0.8846, 0.9214, 0.1154, 0.9214, 0.8846, 0.8338, 0.8846, 0.8338, 0.1154, 0.8338, 0.1154, 0.8338, 0.8846, 0.7964, 0.8846, 0.7964, 0.1154, 0.7964, 0.1154, 0.7964, 0.8846, 0.7596, 0.8846, 0.7596, 0.1154, 0.9214, 0.1154, 0.8338, 0.1154, 0.8338, 0.8846, 0.9214, 0.8846, 0.8338, 0.1154, 0.7964, 0.1154, 0.7964, 0.8846, 0.8338, 0.8846, 0.7964, 0.1154, 0.7596, 0.1154, 0.7596, 0.8846, 0.7964, 0.8846, 0.07858, 0.8846, 0.07858, 0.1154, 0.6025, 0.1154, 0.6025, 0.8846, 0.9214, 0.1154, 0.9214, 0.8846, 0.8338, 0.8846, 0.8338, 0.1154, 0.8338, 0.1154, 0.8338, 0.8846, 0.7964, 0.8846, 0.7964, 0.1154, 0.7964, 0.1154, 0.7964, 0.8846, 0.7596, 0.8846, 0.7596, 0.1154, 0.9214, 0.1154, 0.8338, 0.1154, 0.8338, 0.8846, 0.9214, 0.8846, 0.8338, 0.1154, 0.7964, 0.1154, 0.7964, 0.8846, 0.8338, 0.8846, 0.7964, 0.1154, 0.7596, 0.1154, 0.7596, 0.8846, 0.7964, 0.8846, 0.07858, 0.8846, 0.07858, 0.1154, 0.6025, 0.1154, 0.6025, 0.8846, 0.9214, 0.1154, 0.9214, 0.8846, 0.8338, 0.8846, 0.8338, 0.1154, 0.8338, 0.1154, 0.8338, 0.8846, 0.7964, 0.8846, 0.7964, 0.1154, 0.7964, 0.1154, 0.7964, 0.8846, 0.7596, 0.8846, 0.7596, 0.1154, 0.9214, 0.1154, 0.8338, 0.1154, 0.8338, 0.8846, 0.9214, 0.8846, 0.8338, 0.1154, 0.7964, 0.1154, 0.7964, 0.8846, 0.8338, 0.8846, 0.7964, 0.1154, 0.7596, 0.1154, 0.7596, 0.8846, 0.7964, 0.8846, 0.07858, 0.8846, 0.07858, 0.1154, 0.6025, 0.1154, 0.6025, 0.8846, 0.9214, 0.1154, 0.9214, 0.8846, 0.8338, 0.8846, 0.8338, 0.1154, 0.8338, 0.1154, 0.8338, 0.8846, 0.7964, 0.8846, 0.7964, 0.1154, 0.7964, 0.1154, 0.7964, 0.8846, 0.7596, 0.8846, 0.7596, 0.1154, 0.9214, 0.1154, 0.8338, 0.1154, 0.8338, 0.8846, 0.9214, 0.8846, 0.8338, 0.1154, 0.7964, 0.1154, 0.7964, 0.8846, 0.8338, 0.8846, 0.7964, 0.1154, 0.7596, 0.1154, 0.7596, 0.8846, 0.7964, 0.8846, 0.07858, 0.8846, 0.07858, 0.1154, 0.6025, 0.1154, 0.6025, 0.8846, 0.9214, 0.1154, 0.9214, 0.8846, 0.8338, 0.8846, 0.8338, 0.1154, 0.8338, 0.1154, 0.8338, 0.8846, 0.7964, 0.8846, 0.7964, 0.1154, 0.7964, 0.1154, 0.7964, 0.8846, 0.7596, 0.8846, 0.7596, 0.1154, 0.9214, 0.1154, 0.8338, 0.1154, 0.8338, 0.8846, 0.9214, 0.8846, 0.8338, 0.1154, 0.7964, 0.1154, 0.7964, 0.8846, 0.8338, 0.8846, 0.7964, 0.1154, 0.7596, 0.1154, 0.7596, 0.8846, 0.7964, 0.8846, 0.07858, 0.8846, 0.07858, 0.1154, 0.6025, 0.1154, 0.6025, 0.8846, 0.9214, 0.1154, 0.9214, 0.8846, 0.8338, 0.8846, 0.8338, 0.1154, 0.8338, 0.1154, 0.8338, 0.8846, 0.7964, 0.8846, 0.7964, 0.1154, 0.7964, 0.1154, 0.7964, 0.8846, 0.7596, 0.8846, 0.7596, 0.1154, 0.9214, 0.1154, 0.8338, 0.1154, 0.8338, 0.8846, 0.9214, 0.8846, 0.8338, 0.1154, 0.7964, 0.1154, 0.7964, 0.8846, 0.8338, 0.8846, 0.7964, 0.1154, 0.7596, 0.1154, 0.7596, 0.8846, 0.7964, 0.8846, 0.07858, 0.8846, 0.07858, 0.1154, 0.6025, 0.1154, 0.6025, 0.8846, 0.9214, 0.1154, 0.9214, 0.8846, 0.8338, 0.8846, 0.8338, 0.1154, 0.8338, 0.1154, 0.8338, 0.8846, 0.7964, 0.8846, 0.7964, 0.1154, 0.7964, 0.1154, 0.7964, 0.8846, 0.7596, 0.8846, 0.7596, 0.1154, 0.9214, 0.1154, 0.8338, 0.1154, 0.8338, 0.8846, 0.9214, 0.8846, 0.8338, 0.1154, 0.7964, 0.1154, 0.7964, 0.8846, 0.8338, 0.8846, 0.7964, 0.1154, 0.7596, 0.1154, 0.7596, 0.8846, 0.7964, 0.8846, 0.07858, 0.8846, 0.07858, 0.1154, 0.6025, 0.1154, 0.6025, 0.8846, 0.9214, 0.1154, 0.9214, 0.8846, 0.8338, 0.8846, 0.8338, 0.1154, 0.8338, 0.1154, 0.8338, 0.8846, 0.7964, 0.8846, 0.7964, 0.1154, 0.7964, 0.1154, 0.7964, 0.8846, 0.7596, 0.8846, 0.7596, 0.1154, 0.9214, 0.1154, 0.8338, 0.1154, 0.8338, 0.8846, 0.9214, 0.8846, 0.8338, 0.1154, 0.7964, 0.1154, 0.7964, 0.8846, 0.8338, 0.8846, 0.7964, 0.1154, 0.7596, 0.1154, 0.7596, 0.8846, 0.7964, 0.8846, 0.07858, 0.8846, 0.07858, 0.1154, 0.6025, 0.1154, 0.6025, 0.8846, 0.9214, 0.1154, 0.9214, 0.8846, 0.8338, 0.8846, 0.8338, 0.1154, 0.8338, 0.1154, 0.8338, 0.8846, 0.7964, 0.8846, 0.7964, 0.1154, 0.7964, 0.1154, 0.7964, 0.8846, 0.7596, 0.8846, 0.7596, 0.1154, 0.9214, 0.1154, 0.8338, 0.1154, 0.8338, 0.8846, 0.9214, 0.8846, 0.8338, 0.1154, 0.7964, 0.1154, 0.7964, 0.8846, 0.8338, 0.8846, 0.7964, 0.1154, 0.7596, 0.1154, 0.7596, 0.8846, 0.7964, 0.8846, 0.07858, 0.8846, 0.07858, 0.1154, 0.6025, 0.1154, 0.6025, 0.8846, 0.9214, 0.1154, 0.9214, 0.8846, 0.8338, 0.8846, 0.8338, 0.1154, 0.8338, 0.1154, 0.8338, 0.8846, 0.7964, 0.8846, 0.7964, 0.1154, 0.7964, 0.1154, 0.7964, 0.8846, 0.7596, 0.8846, 0.7596, 0.1154, 0.9214, 0.1154, 0.8338, 0.1154, 0.8338, 0.8846, 0.9214, 0.8846, 0.8338, 0.1154, 0.7964, 0.1154, 0.7964, 0.8846, 0.8338, 0.8846, 0.7964, 0.1154, 0.7596, 0.1154, 0.7596, 0.8846, 0.7964, 0.8846, 0.07858, 0.8846, 0.07858, 0.1154, 0.6025, 0.1154, 0.6025, 0.8846, 0.9214, 0.1154, 0.9214, 0.8846, 0.8338, 0.8846, 0.8338, 0.1154, 0.8338, 0.1154, 0.8338, 0.8846, 0.7964, 0.8846, 0.7964, 0.1154, 0.7964, 0.1154, 0.7964, 0.8846, 0.7596, 0.8846, 0.7596, 0.1154, 0.9214, 0.1154, 0.8338, 0.1154, 0.8338, 0.8846, 0.9214, 0.8846, 0.8338, 0.1154, 0.7964, 0.1154, 0.7964, 0.8846, 0.8338, 0.8846, 0.7964, 0.1154, 0.7596, 0.1154, 0.7596, 0.8846, 0.7964, 0.8846, 0.07858, 0.8846, 0.07858, 0.1154, 0.6025, 0.1154, 0.6025, 0.8846, 0.9214, 0.1154, 0.9214, 0.8846, 0.8338, 0.8846, 0.8338, 0.1154, 0.8338, 0.1154, 0.8338, 0.8846, 0.7964, 0.8846, 0.7964, 0.1154, 0.7964, 0.1154, 0.7964, 0.8846, 0.7596, 0.8846, 0.7596, 0.1154, 0.9214, 0.1154, 0.8338, 0.1154, 0.8338, 0.8846, 0.9214, 0.8846, 0.8338, 0.1154, 0.7964, 0.1154, 0.7964, 0.8846, 0.8338, 0.8846, 0.7964, 0.1154, 0.7596, 0.1154, 0.7596, 0.8846, 0.7964, 0.8846, 0.07858, 0.8846, 0.07858, 0.1154, 0.6025, 0.1154, 0.6025, 0.8846, 0.9214, 0.1154, 0.9214, 0.8846, 0.8338, 0.8846, 0.8338, 0.1154, 0.8338, 0.1154, 0.8338, 0.8846, 0.7964, 0.8846, 0.7964, 0.1154, 0.7964, 0.1154, 0.7964, 0.8846, 0.7596, 0.8846, 0.7596, 0.1154, 0.9214, 0.1154, 0.8338, 0.1154, 0.8338, 0.8846, 0.9214, 0.8846, 0.8338, 0.1154, 0.7964, 0.1154, 0.7964, 0.8846, 0.8338, 0.8846, 0.7964, 0.1154, 0.7596, 0.1154, 0.7596, 0.8846, 0.7964, 0.8846, 0.07858, 0.8846, 0.07858, 0.1154, 0.6025, 0.1154, 0.6025, 0.8846, 0.9214, 0.1154, 0.9214, 0.8846, 0.8338, 0.8846, 0.8338, 0.1154, 0.8338, 0.1154, 0.8338, 0.8846, 0.7964, 0.8846, 0.7964, 0.1154, 0.7964, 0.1154, 0.7964, 0.8846, 0.7596, 0.8846, 0.7596, 0.1154, 0.9214, 0.1154, 0.8338, 0.1154, 0.8338, 0.8846, 0.9214, 0.8846, 0.8338, 0.1154, 0.7964, 0.1154, 0.7964, 0.8846, 0.8338, 0.8846, 0.7964, 0.1154, 0.7596, 0.1154, 0.7596, 0.8846, 0.7964, 0.8846, 0.07858, 0.8846, 0.07858, 0.1154, 0.6025, 0.1154, 0.6025, 0.8846, 0.9214, 0.1154, 0.9214, 0.8846, 0.8338, 0.8846, 0.8338, 0.1154, 0.8338, 0.1154, 0.8338, 0.8846, 0.7964, 0.8846, 0.7964, 0.1154, 0.7964, 0.1154, 0.7964, 0.8846, 0.7596, 0.8846, 0.7596, 0.1154, 0.9214, 0.1154, 0.8338, 0.1154, 0.8338, 0.8846, 0.9214, 0.8846, 0.8338, 0.1154, 0.7964, 0.1154, 0.7964, 0.8846, 0.8338, 0.8846, 0.7964, 0.1154, 0.7596, 0.1154, 0.7596, 0.8846, 0.7964, 0.8846, 0.07858, 0.8846, 0.07858, 0.1154, 0.6025, 0.1154, 0.6025, 0.8846, 0.9214, 0.1154, 0.9214, 0.8846, 0.8338, 0.8846, 0.8338, 0.1154, 0.8338, 0.1154, 0.8338, 0.8846, 0.7964, 0.8846, 0.7964, 0.1154, 0.7964, 0.1154, 0.7964, 0.8846, 0.7596, 0.8846, 0.7596, 0.1154, 0.9214, 0.1154, 0.8338, 0.1154, 0.8338, 0.8846, 0.9214, 0.8846, 0.8338, 0.1154, 0.7964, 0.1154, 0.7964, 0.8846, 0.8338, 0.8846, 0.7964, 0.1154, 0.7596, 0.1154, 0.7596, 0.8846, 0.7964, 0.8846, 0.07858, 0.8846, 0.07858, 0.1154, 0.6025, 0.1154, 0.6025, 0.8846, 0.9214, 0.1154, 0.9214, 0.8846, 0.8338, 0.8846, 0.8338, 0.1154, 0.8338, 0.1154, 0.8338, 0.8846, 0.7964, 0.8846, 0.7964, 0.1154, 0.7964, 0.1154, 0.7964, 0.8846, 0.7596, 0.8846, 0.7596, 0.1154, 0.9214, 0.1154, 0.8338, 0.1154, 0.8338, 0.8846, 0.9214, 0.8846, 0.8338, 0.1154, 0.7964, 0.1154, 0.7964, 0.8846, 0.8338, 0.8846, 0.7964, 0.1154, 0.7596, 0.1154, 0.7596, 0.8846, 0.7964, 0.8846, 0.07858, 0.8846, 0.07858, 0.1154, 0.6025, 0.1154, 0.6025, 0.8846, 0.9214, 0.1154, 0.9214, 0.8846, 0.8338, 0.8846, 0.8338, 0.1154, 0.8338, 0.1154, 0.8338, 0.8846, 0.7964, 0.8846, 0.7964, 0.1154, 0.7964, 0.1154, 0.7964, 0.8846, 0.7596, 0.8846, 0.7596, 0.1154, 0.9214, 0.1154, 0.8338, 0.1154, 0.8338, 0.8846, 0.9214, 0.8846, 0.8338, 0.1154, 0.7964, 0.1154, 0.7964, 0.8846, 0.8338, 0.8846, 0.7964, 0.1154, 0.7596, 0.1154, 0.7596, 0.8846, 0.7964, 0.8846, 0.07858, 0.8846, 0.07858, 0.1154, 0.6025, 0.1154, 0.6025, 0.8846, 0.9214, 0.1154, 0.9214, 0.8846, 0.8338, 0.8846, 0.8338, 0.1154, 0.8338, 0.1154, 0.8338, 0.8846, 0.7964, 0.8846, 0.7964, 0.1154, 0.7964, 0.1154, 0.7964, 0.8846, 0.7596, 0.8846, 0.7596, 0.1154, 0.9214, 0.1154, 0.8338, 0.1154, 0.8338, 0.8846, 0.9214, 0.8846, 0.8338, 0.1154, 0.7964, 0.1154, 0.7964, 0.8846, 0.8338, 0.8846, 0.7964, 0.1154, 0.7596, 0.1154, 0.7596, 0.8846, 0.7964, 0.8846, 0.07858, 0.8846, 0.07858, 0.1154, 0.6025, 0.1154, 0.6025, 0.8846, 0.9214, 0.1154, 0.9214, 0.8846, 0.8338, 0.8846, 0.8338, 0.1154, 0.8338, 0.1154, 0.8338, 0.8846, 0.7964, 0.8846, 0.7964, 0.1154, 0.7964, 0.1154, 0.7964, 0.8846, 0.7596, 0.8846, 0.7596, 0.1154, 0.9214, 0.1154, 0.8338, 0.1154, 0.8338, 0.8846, 0.9214, 0.8846, 0.8338, 0.1154, 0.7964, 0.1154, 0.7964, 0.8846, 0.8338, 0.8846, 0.7964, 0.1154, 0.7596, 0.1154, 0.7596, 0.8846, 0.7964, 0.8846, 0.07858, 0.8846, 0.07858, 0.1154, 0.6025, 0.1154, 0.6025, 0.8846, 0.9214, 0.1154, 0.9214, 0.8846, 0.8338, 0.8846, 0.8338, 0.1154, 0.8338, 0.1154, 0.8338, 0.8846, 0.7964, 0.8846, 0.7964, 0.1154, 0.7964, 0.1154, 0.7964, 0.8846, 0.7596, 0.8846, 0.7596, 0.1154, 0.9214, 0.1154, 0.8338, 0.1154, 0.8338, 0.8846, 0.9214, 0.8846, 0.8338, 0.1154, 0.7964, 0.1154, 0.7964, 0.8846, 0.8338, 0.8846, 0.7964, 0.1154, 0.7596, 0.1154, 0.7596, 0.8846, 0.7964, 0.8846, 0.07858, 0.8846, 0.07858, 0.1154, 0.6025, 0.1154, 0.6025, 0.8846, 0.9214, 0.1154, 0.9214, 0.8846, 0.8338, 0.8846, 0.8338, 0.1154, 0.8338, 0.1154, 0.8338, 0.8846, 0.7964, 0.8846, 0.7964, 0.1154, 0.7964, 0.1154, 0.7964, 0.8846, 0.7596, 0.8846, 0.7596, 0.1154, 0.9214, 0.1154, 0.8338, 0.1154, 0.8338, 0.8846, 0.9214, 0.8846, 0.8338, 0.1154, 0.7964, 0.1154, 0.7964, 0.8846, 0.8338, 0.8846, 0.7964, 0.1154, 0.7596, 0.1154, 0.7596, 0.8846, 0.7964, 0.8846, 0.07858, 0.8846, 0.07858, 0.1154, 0.6025, 0.1154, 0.6025, 0.8846, 0.9214, 0.1154, 0.9214, 0.8846, 0.8338, 0.8846, 0.8338, 0.1154, 0.8338, 0.1154, 0.8338, 0.8846, 0.7964, 0.8846, 0.7964, 0.1154, 0.7964, 0.1154, 0.7964, 0.8846, 0.7596, 0.8846, 0.7596, 0.1154, 0.9214, 0.1154, 0.8338, 0.1154, 0.8338, 0.8846, 0.9214, 0.8846, 0.8338, 0.1154, 0.7964, 0.1154, 0.7964, 0.8846, 0.8338, 0.8846, 0.7964, 0.1154, 0.7596, 0.1154, 0.7596, 0.8846, 0.7964, 0.8846, 0.07858, 0.8846, 0.07858, 0.1154, 0.6025, 0.1154, 0.6025, 0.8846, 0.9214, 0.1154, 0.9214, 0.8846, 0.8338, 0.8846, 0.8338, 0.1154, 0.8338, 0.1154, 0.8338, 0.8846, 0.7964, 0.8846, 0.7964, 0.1154, 0.7964, 0.1154, 0.7964, 0.8846, 0.7596, 0.8846, 0.7596, 0.1154, 0.9214, 0.1154, 0.8338, 0.1154, 0.8338, 0.8846, 0.9214, 0.8846, 0.8338, 0.1154, 0.7964, 0.1154, 0.7964, 0.8846, 0.8338, 0.8846, 0.7964, 0.1154, 0.7596, 0.1154, 0.7596, 0.8846, 0.7964, 0.8846, 0.07858, 0.8846, 0.07858, 0.1154, 0.6025, 0.1154, 0.6025, 0.8846, 0.9214, 0.1154, 0.9214, 0.8846, 0.8338, 0.8846, 0.8338, 0.1154, 0.8338, 0.1154, 0.8338, 0.8846, 0.7964, 0.8846, 0.7964, 0.1154, 0.7964, 0.1154, 0.7964, 0.8846, 0.7596, 0.8846, 0.7596, 0.1154, 0.9214, 0.1154, 0.8338, 0.1154, 0.8338, 0.8846, 0.9214, 0.8846, 0.8338, 0.1154, 0.7964, 0.1154, 0.7964, 0.8846, 0.8338, 0.8846, 0.7964, 0.1154, 0.7596, 0.1154, 0.7596, 0.8846, 0.7964, 0.8846, 0.07858, 0.8846, 0.07858, 0.1154, 0.6025, 0.1154, 0.6025, 0.8846, 0.9214, 0.1154, 0.9214, 0.8846, 0.8338, 0.8846, 0.8338, 0.1154, 0.8338, 0.1154, 0.8338, 0.8846, 0.7964, 0.8846, 0.7964, 0.1154, 0.7964, 0.1154, 0.7964, 0.8846, 0.7596, 0.8846, 0.7596, 0.1154, 0.9214, 0.1154, 0.8338, 0.1154, 0.8338, 0.8846, 0.9214, 0.8846, 0.8338, 0.1154, 0.7964, 0.1154, 0.7964, 0.8846, 0.8338, 0.8846, 0.7964, 0.1154, 0.7596, 0.1154, 0.7596, 0.8846, 0.7964, 0.8846, 0.07858, 0.8846, 0.07858, 0.1154, 0.6025, 0.1154, 0.6025, 0.8846, 0.9214, 0.1154, 0.9214, 0.8846, 0.8338, 0.8846, 0.8338, 0.1154, 0.8338, 0.1154, 0.8338, 0.8846, 0.7964, 0.8846, 0.7964, 0.1154, 0.7964, 0.1154, 0.7964, 0.8846, 0.7596, 0.8846, 0.7596, 0.1154, 0.9214, 0.1154, 0.8338, 0.1154, 0.8338, 0.8846, 0.9214, 0.8846, 0.8338, 0.1154, 0.7964, 0.1154, 0.7964, 0.8846, 0.8338, 0.8846, 0.7964, 0.1154, 0.7596, 0.1154, 0.7596, 0.8846, 0.7964, 0.8846, 0.07858, 0.8846, 0.07858, 0.1154, 0.6025, 0.1154, 0.6025, 0.8846, 0.9214, 0.1154, 0.9214, 0.8846, 0.8338, 0.8846, 0.8338, 0.1154, 0.8338, 0.1154, 0.8338, 0.8846, 0.7964, 0.8846, 0.7964, 0.1154, 0.7964, 0.1154, 0.7964, 0.8846, 0.7596, 0.8846, 0.7596, 0.1154, 0.9214, 0.1154, 0.8338, 0.1154, 0.8338, 0.8846, 0.9214, 0.8846, 0.8338, 0.1154, 0.7964, 0.1154, 0.7964, 0.8846, 0.8338, 0.8846, 0.7964, 0.1154, 0.7596, 0.1154, 0.7596, 0.8846, 0.7964, 0.8846, 0.07858, 0.8846, 0.07858, 0.1154, 0.6025, 0.1154, 0.6025, 0.8846, 0.9214, 0.1154, 0.9214, 0.8846, 0.8338, 0.8846, 0.8338, 0.1154, 0.8338, 0.1154, 0.8338, 0.8846, 0.7964, 0.8846, 0.7964, 0.1154, 0.7964, 0.1154, 0.7964, 0.8846, 0.7596, 0.8846, 0.7596, 0.1154, 0.9214, 0.1154, 0.8338, 0.1154, 0.8338, 0.8846, 0.9214, 0.8846, 0.8338, 0.1154, 0.7964, 0.1154, 0.7964, 0.8846, 0.8338, 0.8846, 0.7964, 0.1154, 0.7596, 0.1154, 0.7596, 0.8846, 0.7964, 0.8846, 0.07858, 0.8846, 0.07858, 0.1154, 0.6025, 0.1154, 0.6025, 0.8846, 0.9214, 0.1154, 0.9214, 0.8846, 0.8338, 0.8846, 0.8338, 0.1154, 0.8338, 0.1154, 0.8338, 0.8846, 0.7964, 0.8846, 0.7964, 0.1154, 0.7964, 0.1154, 0.7964, 0.8846, 0.7596, 0.8846, 0.7596, 0.1154, 0.9214, 0.1154, 0.8338, 0.1154, 0.8338, 0.8846, 0.9214, 0.8846, 0.8338, 0.1154, 0.7964, 0.1154, 0.7964, 0.8846, 0.8338, 0.8846, 0.7964, 0.1154, 0.7596, 0.1154, 0.7596, 0.8846, 0.7964, 0.8846, 0.07858, 0.8846, 0.07858, 0.1154, 0.6025, 0.1154, 0.6025, 0.8846, 0.9214, 0.1154, 0.9214, 0.8846, 0.8338, 0.8846, 0.8338, 0.1154, 0.8338, 0.1154, 0.8338, 0.8846, 0.7964, 0.8846, 0.7964, 0.1154, 0.7964, 0.1154, 0.7964, 0.8846, 0.7596, 0.8846, 0.7596, 0.1154, 0.9214, 0.1154, 0.8338, 0.1154, 0.8338, 0.8846, 0.9214, 0.8846, 0.8338, 0.1154, 0.7964, 0.1154, 0.7964, 0.8846, 0.8338, 0.8846, 0.7964, 0.1154, 0.7596, 0.1154, 0.7596, 0.8846, 0.7964, 0.8846, 0.07858, 0.8846, 0.07858, 0.1154, 0.6025, 0.1154, 0.6025, 0.8846, 0.9214, 0.1154, 0.9214, 0.8846, 0.8338, 0.8846, 0.8338, 0.1154, 0.8338, 0.1154, 0.8338, 0.8846, 0.7964, 0.8846, 0.7964, 0.1154, 0.7964, 0.1154, 0.7964, 0.8846, 0.7596, 0.8846, 0.7596, 0.1154, 0.9214, 0.1154, 0.8338, 0.1154, 0.8338, 0.8846, 0.9214, 0.8846, 0.8338, 0.1154, 0.7964, 0.1154, 0.7964, 0.8846, 0.8338, 0.8846, 0.7964, 0.1154, 0.7596, 0.1154, 0.7596, 0.8846, 0.7964, 0.8846, 0.07858, 0.8846, 0.07858, 0.1154, 0.6025, 0.1154, 0.6025, 0.8846, 0.9214, 0.1154, 0.9214, 0.8846, 0.8338, 0.8846, 0.8338, 0.1154, 0.8338, 0.1154, 0.8338, 0.8846, 0.7964, 0.8846, 0.7964, 0.1154, 0.7964, 0.1154, 0.7964, 0.8846, 0.7596, 0.8846, 0.7596, 0.1154, 0.9214, 0.1154, 0.8338, 0.1154, 0.8338, 0.8846, 0.9214, 0.8846, 0.8338, 0.1154, 0.7964, 0.1154, 0.7964, 0.8846, 0.8338, 0.8846, 0.7964, 0.1154, 0.7596, 0.1154, 0.7596, 0.8846, 0.7964, 0.8846, 0.07858, 0.8846, 0.07858, 0.1154, 0.6025, 0.1154, 0.6025, 0.8846, 0.9214, 0.1154, 0.9214, 0.8846, 0.8338, 0.8846, 0.8338, 0.1154, 0.8338, 0.1154, 0.8338, 0.8846, 0.7964, 0.8846, 0.7964, 0.1154, 0.7964, 0.1154, 0.7964, 0.8846, 0.7596, 0.8846, 0.7596, 0.1154, 0.9214, 0.1154, 0.8338, 0.1154, 0.8338, 0.8846, 0.9214, 0.8846, 0.8338, 0.1154, 0.7964, 0.1154, 0.7964, 0.8846, 0.8338, 0.8846, 0.7964, 0.1154, 0.7596, 0.1154, 0.7596, 0.8846, 0.7964, 0.8846, 0.07858, 0.8846, 0.07858, 0.1154, 0.6025, 0.1154, 0.6025, 0.8846, 0.9214, 0.1154, 0.9214, 0.8846, 0.8338, 0.8846, 0.8338, 0.1154, 0.8338, 0.1154, 0.8338, 0.8846, 0.7964, 0.8846, 0.7964, 0.1154, 0.7964, 0.1154, 0.7964, 0.8846, 0.7596, 0.8846, 0.7596, 0.1154, 0.9214, 0.1154, 0.8338, 0.1154, 0.8338, 0.8846, 0.9214, 0.8846, 0.8338, 0.1154, 0.7964, 0.1154, 0.7964, 0.8846, 0.8338, 0.8846, 0.7964, 0.1154, 0.7596, 0.1154, 0.7596, 0.8846, 0.7964, 0.8846, 0.07858, 0.8846, 0.07858, 0.1154, 0.6025, 0.1154, 0.6025, 0.8846, 0.9214, 0.1154, 0.9214, 0.8846, 0.8338, 0.8846, 0.8338, 0.1154, 0.8338, 0.1154, 0.8338, 0.8846, 0.7964, 0.8846, 0.7964, 0.1154, 0.7964, 0.1154, 0.7964, 0.8846, 0.7596, 0.8846, 0.7596, 0.1154, 0.9214, 0.1154, 0.8338, 0.1154, 0.8338, 0.8846, 0.9214, 0.8846, 0.8338, 0.1154, 0.7964, 0.1154, 0.7964, 0.8846, 0.8338, 0.8846, 0.7964, 0.1154, 0.7596, 0.1154, 0.7596, 0.8846, 0.7964, 0.8846, 0.07858, 0.8846, 0.07858, 0.1154, 0.6025, 0.1154, 0.6025, 0.8846, 0.9214, 0.1154, 0.9214, 0.8846, 0.8338, 0.8846, 0.8338, 0.1154, 0.8338, 0.1154, 0.8338, 0.8846, 0.7964, 0.8846, 0.7964, 0.1154, 0.7964, 0.1154, 0.7964, 0.8846, 0.7596, 0.8846, 0.7596, 0.1154, 0.9214, 0.1154, 0.8338, 0.1154, 0.8338, 0.8846, 0.9214, 0.8846, 0.8338, 0.1154, 0.7964, 0.1154, 0.7964, 0.8846, 0.8338, 0.8846, 0.7964, 0.1154, 0.7596, 0.1154, 0.7596, 0.8846, 0.7964, 0.8846, 0.07858, 0.8846, 0.07858, 0.1154, 0.6025, 0.1154, 0.6025, 0.8846, 0.9214, 0.1154, 0.9214, 0.8846, 0.8338, 0.8846, 0.8338, 0.1154, 0.8338, 0.1154, 0.8338, 0.8846, 0.7964, 0.8846, 0.7964, 0.1154, 0.7964, 0.1154, 0.7964, 0.8846, 0.7596, 0.8846, 0.7596, 0.1154, 0.9214, 0.1154, 0.8338, 0.1154, 0.8338, 0.8846, 0.9214, 0.8846, 0.8338, 0.1154, 0.7964, 0.1154, 0.7964, 0.8846, 0.8338, 0.8846, 0.7964, 0.1154, 0.7596, 0.1154, 0.7596, 0.8846, 0.7964, 0.8846, 0.07858, 0.8846, 0.07858, 0.1154, 0.6025, 0.1154, 0.6025, 0.8846, 0.9214, 0.1154, 0.9214, 0.8846, 0.8338, 0.8846, 0.8338, 0.1154, 0.8338, 0.1154, 0.8338, 0.8846, 0.7964, 0.8846, 0.7964, 0.1154, 0.7964, 0.1154, 0.7964, 0.8846, 0.7596, 0.8846, 0.7596, 0.1154, 0.9214, 0.1154, 0.8338, 0.1154, 0.8338, 0.8846, 0.9214, 0.8846, 0.8338, 0.1154, 0.7964, 0.1154, 0.7964, 0.8846, 0.8338, 0.8846, 0.7964, 0.1154, 0.7596, 0.1154, 0.7596, 0.8846, 0.7964, 0.8846, 0.07858, 0.8846, 0.07858, 0.1154, 0.6025, 0.1154, 0.6025, 0.8846, 0.9214, 0.1154, 0.9214, 0.8846, 0.8338, 0.8846, 0.8338, 0.1154, 0.8338, 0.1154, 0.8338, 0.8846, 0.7964, 0.8846, 0.7964, 0.1154, 0.7964, 0.1154, 0.7964, 0.8846, 0.7596, 0.8846, 0.7596, 0.1154, 0.9214, 0.1154, 0.8338, 0.1154, 0.8338, 0.8846, 0.9214, 0.8846, 0.8338, 0.1154, 0.7964, 0.1154, 0.7964, 0.8846, 0.8338, 0.8846, 0.7964, 0.1154, 0.7596, 0.1154, 0.7596, 0.8846, 0.7964, 0.8846, 0.07858, 0.8846, 0.07858, 0.1154, 0.6025, 0.1154, 0.6025, 0.8846, 0.9214, 0.1154, 0.9214, 0.8846, 0.8338, 0.8846, 0.8338, 0.1154, 0.8338, 0.1154, 0.8338, 0.8846, 0.7964, 0.8846, 0.7964, 0.1154, 0.7964, 0.1154, 0.7964, 0.8846, 0.7596, 0.8846, 0.7596, 0.1154, 0.9214, 0.1154, 0.8338, 0.1154, 0.8338, 0.8846, 0.9214, 0.8846, 0.8338, 0.1154, 0.7964, 0.1154, 0.7964, 0.8846, 0.8338, 0.8846, 0.7964, 0.1154, 0.7596, 0.1154, 0.7596, 0.8846, 0.7964, 0.8846, 0.07858, 0.8846, 0.07858, 0.1154, 0.6025, 0.1154, 0.6025, 0.8846, 0.9214, 0.1154, 0.9214, 0.8846, 0.8338, 0.8846, 0.8338, 0.1154, 0.8338, 0.1154, 0.8338, 0.8846, 0.7964, 0.8846, 0.7964, 0.1154, 0.7964, 0.1154, 0.7964, 0.8846, 0.7596, 0.8846, 0.7596, 0.1154, 0.9214, 0.1154, 0.8338, 0.1154, 0.8338, 0.8846, 0.9214, 0.8846, 0.8338, 0.1154, 0.7964, 0.1154, 0.7964, 0.8846, 0.8338, 0.8846, 0.7964, 0.1154, 0.7596, 0.1154, 0.7596, 0.8846, 0.7964, 0.8846, 0.07858, 0.8846, 0.07858, 0.1154, 0.6025, 0.1154, 0.6025, 0.8846, 0.9214, 0.1154, 0.9214, 0.8846, 0.8338, 0.8846, 0.8338, 0.1154, 0.8338, 0.1154, 0.8338, 0.8846, 0.7964, 0.8846, 0.7964, 0.1154, 0.7964, 0.1154, 0.7964, 0.8846, 0.7596, 0.8846, 0.7596, 0.1154, 0.9214, 0.1154, 0.8338, 0.1154, 0.8338, 0.8846, 0.9214, 0.8846, 0.8338, 0.1154, 0.7964, 0.1154, 0.7964, 0.8846, 0.8338, 0.8846, 0.7964, 0.1154, 0.7596, 0.1154, 0.7596, 0.8846, 0.7964, 0.8846, 0.07858, 0.8846, 0.07858, 0.1154, 0.6025, 0.1154, 0.6025, 0.8846, 0.9214, 0.1154, 0.9214, 0.8846, 0.8338, 0.8846, 0.8338, 0.1154, 0.8338, 0.1154, 0.8338, 0.8846, 0.7964, 0.8846, 0.7964, 0.1154, 0.7964, 0.1154, 0.7964, 0.8846, 0.7596, 0.8846, 0.7596, 0.1154, 0.9214, 0.1154, 0.8338, 0.1154, 0.8338, 0.8846, 0.9214, 0.8846, 0.8338, 0.1154, 0.7964, 0.1154, 0.7964, 0.8846, 0.8338, 0.8846, 0.7964, 0.1154, 0.7596, 0.1154, 0.7596, 0.8846, 0.7964, 0.8846, 0.07858, 0.8846, 0.07858, 0.1154, 0.6025, 0.1154, 0.6025, 0.8846, 0.9214, 0.1154, 0.9214, 0.8846, 0.8338, 0.8846, 0.8338, 0.1154, 0.8338, 0.1154, 0.8338, 0.8846, 0.7964, 0.8846, 0.7964, 0.1154, 0.7964, 0.1154, 0.7964, 0.8846, 0.7596, 0.8846, 0.7596, 0.1154, 0.9214, 0.1154, 0.8338, 0.1154, 0.8338, 0.8846, 0.9214, 0.8846, 0.8338, 0.1154, 0.7964, 0.1154, 0.7964, 0.8846, 0.8338, 0.8846, 0.7964, 0.1154, 0.7596, 0.1154, 0.7596, 0.8846, 0.7964, 0.8846, 0.07858, 0.8846, 0.07858, 0.1154, 0.6025, 0.1154, 0.6025, 0.8846, 0.9214, 0.1154, 0.9214, 0.8846, 0.8338, 0.8846, 0.8338, 0.1154, 0.8338, 0.1154, 0.8338, 0.8846, 0.7964, 0.8846, 0.7964, 0.1154, 0.7964, 0.1154, 0.7964, 0.8846, 0.7596, 0.8846, 0.7596, 0.1154, 0.9214, 0.1154, 0.8338, 0.1154, 0.8338, 0.8846, 0.9214, 0.8846, 0.8338, 0.1154, 0.7964, 0.1154, 0.7964, 0.8846, 0.8338, 0.8846, 0.7964, 0.1154, 0.7596, 0.1154, 0.7596, 0.8846, 0.7964, 0.8846, 0.07858, 0.8846, 0.07858, 0.1154, 0.6025, 0.1154, 0.6025, 0.8846, 0.9214, 0.1154, 0.9214, 0.8846, 0.8338, 0.8846, 0.8338, 0.1154, 0.8338, 0.1154, 0.8338, 0.8846, 0.7964, 0.8846, 0.7964, 0.1154, 0.7964, 0.1154, 0.7964, 0.8846, 0.7596, 0.8846, 0.7596, 0.1154, 0.9214, 0.1154, 0.8338, 0.1154, 0.8338, 0.8846, 0.9214, 0.8846, 0.8338, 0.1154, 0.7964, 0.1154, 0.7964, 0.8846, 0.8338, 0.8846, 0.7964, 0.1154, 0.7596, 0.1154, 0.7596, 0.8846, 0.7964, 0.8846, 0.07858, 0.8846, 0.07858, 0.1154, 0.6025, 0.1154, 0.6025, 0.8846, 0.9214, 0.1154, 0.9214, 0.8846, 0.8338, 0.8846, 0.8338, 0.1154, 0.8338, 0.1154, 0.8338, 0.8846, 0.7964, 0.8846, 0.7964, 0.1154, 0.7964, 0.1154, 0.7964, 0.8846, 0.7596, 0.8846, 0.7596, 0.1154, 0.9214, 0.1154, 0.8338, 0.1154, 0.8338, 0.8846, 0.9214, 0.8846, 0.8338, 0.1154, 0.7964, 0.1154, 0.7964, 0.8846, 0.8338, 0.8846, 0.7964, 0.1154, 0.7596, 0.1154, 0.7596, 0.8846, 0.7964, 0.8846, 0.07858, 0.8846, 0.07858, 0.1154, 0.6025, 0.1154, 0.6025, 0.8846, 0.9214, 0.1154, 0.9214, 0.8846, 0.8338, 0.8846, 0.8338, 0.1154, 0.8338, 0.1154, 0.8338, 0.8846, 0.7964, 0.8846, 0.7964, 0.1154, 0.7964, 0.1154, 0.7964, 0.8846, 0.7596, 0.8846, 0.7596, 0.1154, 0.9214, 0.1154, 0.8338, 0.1154, 0.8338, 0.8846, 0.9214, 0.8846, 0.8338, 0.1154, 0.7964, 0.1154, 0.7964, 0.8846, 0.8338, 0.8846, 0.7964, 0.1154, 0.7596, 0.1154, 0.7596, 0.8846, 0.7964, 0.8846, 0.07858, 0.8846, 0.07858, 0.1154, 0.6025, 0.1154, 0.6025, 0.8846, 0.9214, 0.1154, 0.9214, 0.8846, 0.8338, 0.8846, 0.8338, 0.1154, 0.8338, 0.1154, 0.8338, 0.8846, 0.7964, 0.8846, 0.7964, 0.1154, 0.7964, 0.1154, 0.7964, 0.8846, 0.7596, 0.8846, 0.7596, 0.1154, 0.9214, 0.1154, 0.8338, 0.1154, 0.8338, 0.8846, 0.9214, 0.8846, 0.8338, 0.1154, 0.7964, 0.1154, 0.7964, 0.8846, 0.8338, 0.8846, 0.7964, 0.1154, 0.7596, 0.1154, 0.7596, 0.8846, 0.7964, 0.8846, 0.07858, 0.8846, 0.07858, 0.1154, 0.6025, 0.1154, 0.6025, 0.8846, 0.9214, 0.1154, 0.9214, 0.8846, 0.8338, 0.8846, 0.8338, 0.1154, 0.8338, 0.1154, 0.8338, 0.8846, 0.7964, 0.8846, 0.7964, 0.1154, 0.7964, 0.1154, 0.7964, 0.8846, 0.7596, 0.8846, 0.7596, 0.1154, 0.9214, 0.1154, 0.8338, 0.1154, 0.8338, 0.8846, 0.9214, 0.8846, 0.8338, 0.1154, 0.7964, 0.1154, 0.7964, 0.8846, 0.8338, 0.8846, 0.7964, 0.1154, 0.7596, 0.1154, 0.7596, 0.8846, 0.7964, 0.8846, 0.07858, 0.8846, 0.07858, 0.1154, 0.6025, 0.1154, 0.6025, 0.8846, 0.9214, 0.1154, 0.9214, 0.8846, 0.8338, 0.8846, 0.8338, 0.1154, 0.8338, 0.1154, 0.8338, 0.8846, 0.7964, 0.8846, 0.7964, 0.1154, 0.7964, 0.1154, 0.7964, 0.8846, 0.7596, 0.8846, 0.7596, 0.1154, 0.9214, 0.1154, 0.8338, 0.1154, 0.8338, 0.8846, 0.9214, 0.8846, 0.8338, 0.1154, 0.7964, 0.1154, 0.7964, 0.8846, 0.8338, 0.8846, 0.7964, 0.1154, 0.7596, 0.1154, 0.7596, 0.8846, 0.7964, 0.8846, 0.07858, 0.8846, 0.07858, 0.1154, 0.6025, 0.1154, 0.6025, 0.8846, 0.9214, 0.1154, 0.9214, 0.8846, 0.8338, 0.8846, 0.8338, 0.1154, 0.8338, 0.1154, 0.8338, 0.8846, 0.7964, 0.8846, 0.7964, 0.1154, 0.7964, 0.1154, 0.7964, 0.8846, 0.7596, 0.8846, 0.7596, 0.1154, 0.9214, 0.1154, 0.8338, 0.1154, 0.8338, 0.8846, 0.9214, 0.8846, 0.8338, 0.1154, 0.7964, 0.1154, 0.7964, 0.8846, 0.8338, 0.8846, 0.7964, 0.1154, 0.7596, 0.1154, 0.7596, 0.8846, 0.7964, 0.8846, 0.07858, 0.8846, 0.07858, 0.1154, 0.6025, 0.1154, 0.6025, 0.8846, 0.9214, 0.1154, 0.9214, 0.8846, 0.8338, 0.8846, 0.8338, 0.1154, 0.8338, 0.1154, 0.8338, 0.8846, 0.7964, 0.8846, 0.7964, 0.1154, 0.7964, 0.1154, 0.7964, 0.8846, 0.7596, 0.8846, 0.7596, 0.1154, 0.9214, 0.1154, 0.8338, 0.1154, 0.8338, 0.8846, 0.9214, 0.8846, 0.8338, 0.1154, 0.7964, 0.1154, 0.7964, 0.8846, 0.8338, 0.8846, 0.7964, 0.1154, 0.7596, 0.1154, 0.7596, 0.8846, 0.7964, 0.8846, 0.07858, 0.8846, 0.07858, 0.1154, 0.6025, 0.1154, 0.6025, 0.8846, 0.9214, 0.1154, 0.9214, 0.8846, 0.8338, 0.8846, 0.8338, 0.1154, 0.8338, 0.1154, 0.8338, 0.8846, 0.7964, 0.8846, 0.7964, 0.1154, 0.7964, 0.1154, 0.7964, 0.8846, 0.7596, 0.8846, 0.7596, 0.1154, 0.9214, 0.1154, 0.8338, 0.1154, 0.8338, 0.8846, 0.9214, 0.8846, 0.8338, 0.1154, 0.7964, 0.1154, 0.7964, 0.8846, 0.8338, 0.8846, 0.7964, 0.1154, 0.7596, 0.1154, 0.7596, 0.8846, 0.7964, 0.8846, 0.07858, 0.8846, 0.07858, 0.1154, 0.6025, 0.1154, 0.6025, 0.8846, 0.9214, 0.1154, 0.9214, 0.8846, 0.8338, 0.8846, 0.8338, 0.1154, 0.8338, 0.1154, 0.8338, 0.8846, 0.7964, 0.8846, 0.7964, 0.1154, 0.7964, 0.1154, 0.7964, 0.8846, 0.7596, 0.8846, 0.7596, 0.1154, 0.9214, 0.1154, 0.8338, 0.1154, 0.8338, 0.8846, 0.9214, 0.8846, 0.8338, 0.1154, 0.7964, 0.1154, 0.7964, 0.8846, 0.8338, 0.8846, 0.7964, 0.1154, 0.7596, 0.1154, 0.7596, 0.8846, 0.7964, 0.8846, 0.07858, 0.8846, 0.07858, 0.1154, 0.6025, 0.1154, 0.6025, 0.8846, 0.9214, 0.1154, 0.9214, 0.8846, 0.8338, 0.8846, 0.8338, 0.1154, 0.8338, 0.1154, 0.8338, 0.8846, 0.7964, 0.8846, 0.7964, 0.1154, 0.7964, 0.1154, 0.7964, 0.8846, 0.7596, 0.8846, 0.7596, 0.1154, 0.9214, 0.1154, 0.8338, 0.1154, 0.8338, 0.8846, 0.9214, 0.8846, 0.8338, 0.1154, 0.7964, 0.1154, 0.7964, 0.8846, 0.8338, 0.8846, 0.7964, 0.1154, 0.7596, 0.1154, 0.7596, 0.8846, 0.7964, 0.8846, 0.07858, 0.8846, 0.07858, 0.1154, 0.6025, 0.1154, 0.6025, 0.8846, 0.9214, 0.1154, 0.9214, 0.8846, 0.8338, 0.8846, 0.8338, 0.1154, 0.8338, 0.1154, 0.8338, 0.8846, 0.7964, 0.8846, 0.7964, 0.1154, 0.7964, 0.1154, 0.7964, 0.8846, 0.7596, 0.8846, 0.7596, 0.1154, 0.9214, 0.1154, 0.8338, 0.1154, 0.8338, 0.8846, 0.9214, 0.8846, 0.8338, 0.1154, 0.7964, 0.1154, 0.7964, 0.8846, 0.8338, 0.8846, 0.7964, 0.1154, 0.7596, 0.1154, 0.7596, 0.8846, 0.7964, 0.8846, 0.07858, 0.8846, 0.07858, 0.1154, 0.6025, 0.1154, 0.6025, 0.8846, 0.9214, 0.1154, 0.9214, 0.8846, 0.8338, 0.8846, 0.8338, 0.1154, 0.8338, 0.1154, 0.8338, 0.8846, 0.7964, 0.8846, 0.7964, 0.1154, 0.7964, 0.1154, 0.7964, 0.8846, 0.7596, 0.8846, 0.7596, 0.1154, 0.9214, 0.1154, 0.8338, 0.1154, 0.8338, 0.8846, 0.9214, 0.8846, 0.8338, 0.1154, 0.7964, 0.1154, 0.7964, 0.8846, 0.8338, 0.8846, 0.7964, 0.1154, 0.7596, 0.1154, 0.7596, 0.8846, 0.7964, 0.8846, 0.07858, 0.8846, 0.07858, 0.1154, 0.6025, 0.1154, 0.6025, 0.8846, 0.9214, 0.1154, 0.9214, 0.8846, 0.8338, 0.8846, 0.8338, 0.1154, 0.8338, 0.1154, 0.8338, 0.8846, 0.7964, 0.8846, 0.7964, 0.1154, 0.7964, 0.1154, 0.7964, 0.8846, 0.7596, 0.8846, 0.7596, 0.1154, 0.9214, 0.1154, 0.8338, 0.1154, 0.8338, 0.8846, 0.9214, 0.8846, 0.8338, 0.1154, 0.7964, 0.1154, 0.7964, 0.8846, 0.8338, 0.8846, 0.7964, 0.1154, 0.7596, 0.1154, 0.7596, 0.8846, 0.7964, 0.8846, 0.07858, 0.8846, 0.07858, 0.1154, 0.6025, 0.1154, 0.6025, 0.8846, 0.9214, 0.1154, 0.9214, 0.8846, 0.8338, 0.8846, 0.8338, 0.1154, 0.8338, 0.1154, 0.8338, 0.8846, 0.7964, 0.8846, 0.7964, 0.1154, 0.7964, 0.1154, 0.7964, 0.8846, 0.7596, 0.8846, 0.7596, 0.1154, 0.9214, 0.1154, 0.8338, 0.1154, 0.8338, 0.8846, 0.9214, 0.8846, 0.8338, 0.1154, 0.7964, 0.1154, 0.7964, 0.8846, 0.8338, 0.8846, 0.7964, 0.1154, 0.7596, 0.1154, 0.7596, 0.8846, 0.7964, 0.8846, 0.07858, 0.8846, 0.07858, 0.1154, 0.6025, 0.1154, 0.6025, 0.8846, 0.9214, 0.1154, 0.9214, 0.8846, 0.8338, 0.8846, 0.8338, 0.1154, 0.8338, 0.1154, 0.8338, 0.8846, 0.7964, 0.8846, 0.7964, 0.1154, 0.7964, 0.1154, 0.7964, 0.8846, 0.7596, 0.8846, 0.7596, 0.1154, 0.9214, 0.1154, 0.8338, 0.1154, 0.8338, 0.8846, 0.9214, 0.8846, 0.8338, 0.1154, 0.7964, 0.1154, 0.7964, 0.8846, 0.8338, 0.8846, 0.7964, 0.1154, 0.7596, 0.1154, 0.7596, 0.8846, 0.7964, 0.8846, 0.07858, 0.8846, 0.07858, 0.1154, 0.6025, 0.1154, 0.6025, 0.8846, 0.9214, 0.1154, 0.9214, 0.8846, 0.8338, 0.8846, 0.8338, 0.1154, 0.8338, 0.1154, 0.8338, 0.8846, 0.7964, 0.8846, 0.7964, 0.1154, 0.7964, 0.1154, 0.7964, 0.8846, 0.7596, 0.8846, 0.7596, 0.1154, 0.9214, 0.1154, 0.8338, 0.1154, 0.8338, 0.8846, 0.9214, 0.8846, 0.8338, 0.1154, 0.7964, 0.1154, 0.7964, 0.8846, 0.8338, 0.8846, 0.7964, 0.1154, 0.7596, 0.1154, 0.7596, 0.8846, 0.7964, 0.8846, 0.07858, 0.8846, 0.07858, 0.1154, 0.6025, 0.1154, 0.6025, 0.8846, 0.9214, 0.1154, 0.9214, 0.8846, 0.8338, 0.8846, 0.8338, 0.1154, 0.8338, 0.1154, 0.8338, 0.8846, 0.7964, 0.8846, 0.7964, 0.1154, 0.7964, 0.1154, 0.7964, 0.8846, 0.7596, 0.8846, 0.7596, 0.1154, 0.9214, 0.1154, 0.8338, 0.1154, 0.8338, 0.8846, 0.9214, 0.8846, 0.8338, 0.1154, 0.7964, 0.1154, 0.7964, 0.8846, 0.8338, 0.8846, 0.7964, 0.1154, 0.7596, 0.1154, 0.7596, 0.8846, 0.7964, 0.8846, 0.07858, 0.8846, 0.07858, 0.1154, 0.6025, 0.1154, 0.6025, 0.8846, 0.9214, 0.1154, 0.9214, 0.8846, 0.8338, 0.8846, 0.8338, 0.1154, 0.8338, 0.1154, 0.8338, 0.8846, 0.7964, 0.8846, 0.7964, 0.1154, 0.7964, 0.1154, 0.7964, 0.8846, 0.7596, 0.8846, 0.7596, 0.1154, 0.9214, 0.1154, 0.8338, 0.1154, 0.8338, 0.8846, 0.9214, 0.8846, 0.8338, 0.1154, 0.7964, 0.1154, 0.7964, 0.8846, 0.8338, 0.8846, 0.7964, 0.1154, 0.7596, 0.1154, 0.7596, 0.8846, 0.7964, 0.8846, 0.07858, 0.8846, 0.07858, 0.1154, 0.6025, 0.1154, 0.6025, 0.8846, 0.9214, 0.1154, 0.9214, 0.8846, 0.8338, 0.8846, 0.8338, 0.1154, 0.8338, 0.1154, 0.8338, 0.8846, 0.7964, 0.8846, 0.7964, 0.1154, 0.7964, 0.1154, 0.7964, 0.8846, 0.7596, 0.8846, 0.7596, 0.1154, 0.9214, 0.1154, 0.8338, 0.1154, 0.8338, 0.8846, 0.9214, 0.8846, 0.8338, 0.1154, 0.7964, 0.1154, 0.7964, 0.8846, 0.8338, 0.8846, 0.7964, 0.1154, 0.7596, 0.1154, 0.7596, 0.8846, 0.7964, 0.8846, 0.07858, 0.8846, 0.07858, 0.1154, 0.6025, 0.1154, 0.6025, 0.8846, 0.9214, 0.1154, 0.9214, 0.8846, 0.8338, 0.8846, 0.8338, 0.1154, 0.8338, 0.1154, 0.8338, 0.8846, 0.7964, 0.8846, 0.7964, 0.1154, 0.7964, 0.1154, 0.7964, 0.8846, 0.7596, 0.8846, 0.7596, 0.1154, 0.9214, 0.1154, 0.8338, 0.1154, 0.8338, 0.8846, 0.9214, 0.8846, 0.8338, 0.1154, 0.7964, 0.1154, 0.7964, 0.8846, 0.8338, 0.8846, 0.7964, 0.1154, 0.7596, 0.1154, 0.7596, 0.8846, 0.7964, 0.8846, 0.07858, 0.8846, 0.07858, 0.1154, 0.6025, 0.1154, 0.6025, 0.8846, 0.9214, 0.1154, 0.9214, 0.8846, 0.8338, 0.8846, 0.8338, 0.1154, 0.8338, 0.1154, 0.8338, 0.8846, 0.7964, 0.8846, 0.7964, 0.1154, 0.7964, 0.1154, 0.7964, 0.8846, 0.7596, 0.8846, 0.7596, 0.1154, 0.9214, 0.1154, 0.8338, 0.1154, 0.8338, 0.8846, 0.9214, 0.8846, 0.8338, 0.1154, 0.7964, 0.1154, 0.7964, 0.8846, 0.8338, 0.8846, 0.7964, 0.1154, 0.7596, 0.1154, 0.7596, 0.8846, 0.7964, 0.8846, 0.07858, 0.8846, 0.07858, 0.1154, 0.6025, 0.1154, 0.6025, 0.8846, 0.9214, 0.1154, 0.9214, 0.8846, 0.8338, 0.8846, 0.8338, 0.1154, 0.8338, 0.1154, 0.8338, 0.8846, 0.7964, 0.8846, 0.7964, 0.1154, 0.7964, 0.1154, 0.7964, 0.8846, 0.7596, 0.8846, 0.7596, 0.1154, 0.9214, 0.1154, 0.8338, 0.1154, 0.8338, 0.8846, 0.9214, 0.8846, 0.8338, 0.1154, 0.7964, 0.1154, 0.7964, 0.8846, 0.8338, 0.8846, 0.7964, 0.1154, 0.7596, 0.1154, 0.7596, 0.8846, 0.7964, 0.8846, 0.07858, 0.8846, 0.07858, 0.1154, 0.6025, 0.1154, 0.6025, 0.8846, 0.9214, 0.1154, 0.9214, 0.8846, 0.8338, 0.8846, 0.8338, 0.1154, 0.8338, 0.1154, 0.8338, 0.8846, 0.7964, 0.8846, 0.7964, 0.1154, 0.7964, 0.1154, 0.7964, 0.8846, 0.7596, 0.8846, 0.7596, 0.1154, 0.9214, 0.1154, 0.8338, 0.1154, 0.8338, 0.8846, 0.9214, 0.8846, 0.8338, 0.1154, 0.7964, 0.1154, 0.7964, 0.8846, 0.8338, 0.8846, 0.7964, 0.1154, 0.7596, 0.1154, 0.7596, 0.8846, 0.7964, 0.8846, 0.07858, 0.8846, 0.07858, 0.1154, 0.6025, 0.1154, 0.6025, 0.8846, 0.9214, 0.1154, 0.9214, 0.8846, 0.8338, 0.8846, 0.8338, 0.1154, 0.8338, 0.1154, 0.8338, 0.8846, 0.7964, 0.8846, 0.7964, 0.1154, 0.7964, 0.1154, 0.7964, 0.8846, 0.7596, 0.8846, 0.7596, 0.1154, 0.9214, 0.1154, 0.8338, 0.1154, 0.8338, 0.8846, 0.9214, 0.8846, 0.8338, 0.1154, 0.7964, 0.1154, 0.7964, 0.8846, 0.8338, 0.8846, 0.7964, 0.1154, 0.7596, 0.1154, 0.7596, 0.8846, 0.7964, 0.8846, 0.07858, 0.8846, 0.07858, 0.1154, 0.6025, 0.1154, 0.6025, 0.8846, 0.9214, 0.1154, 0.9214, 0.8846, 0.8338, 0.8846, 0.8338, 0.1154, 0.8338, 0.1154, 0.8338, 0.8846, 0.7964, 0.8846, 0.7964, 0.1154, 0.7964, 0.1154, 0.7964, 0.8846, 0.7596, 0.8846, 0.7596, 0.1154, 0.9214, 0.1154, 0.8338, 0.1154, 0.8338, 0.8846, 0.9214, 0.8846, 0.8338, 0.1154, 0.7964, 0.1154, 0.7964, 0.8846, 0.8338, 0.8846, 0.7964, 0.1154, 0.7596, 0.1154, 0.7596, 0.8846, 0.7964, 0.8846])
me_plane.materials.append(mat_material_002)
me_plane.materials.append(mat_bar)
me_plane.materials.append(mat_bar2)
me_plane.use_remesh_preserve_volume = False
me_plane.use_remesh_preserve_attributes = False
me_plane.use_mirror_vertex_groups = False
me_plane.update()

# ---- curves / text
cu_beziercurve = bpy.data.curves.new('BezierCurve', 'CURVE')
cu_beziercurve.dimensions = '3D'
_sp = cu_beziercurve.splines.new('BEZIER'); _sp.bezier_points.add(7)
_sp.bezier_points.foreach_set('co', [-11.96, -2.095e-14, -4.792e-07, 1.992, 1.895e-15, 4.335e-08, 11.86, -2.073e-07, -4.744, 21.64, -7.757e-07, -17.75, 30.77, -1.096e-06, -7.0, 50.67, -4.648e-07, -22.93, 73.89, 5.501e-07, 0.2924, 97.66, 5.501e-07, 0.2924])
_sp.bezier_points.foreach_set('handle_left', [-14.91, -2.508e-14, -5.738e-07, -3.32, 5.29e-08, 1.21, 8.556, -8.883e-08, -2.032, 15.29, -4.826e-07, -17.56, 25.29, -1.104e-06, -7.526, 40.74, -8.366e-07, -23.47, 62.05, 3.356e-07, -4.613, 88.38, 5.501e-07, 0.2924])
_sp.bezier_points.foreach_set('handle_right', [-10.94, -1.952e-14, -4.465e-07, 6.16, -4.151e-08, -0.9497, 16.77, -3.834e-07, -8.772, 27.14, -1.03e-06, -17.91, 40.68, -1.082e-06, -6.05, 63.47, 1.418e-08, -22.22, 82.46, 7.053e-07, 3.843, 106.9, 5.501e-07, 0.2924])
for _p, _l, _r in zip(_sp.bezier_points, ['ALIGNED', 'AUTO', 'AUTO', 'AUTO', 'AUTO', 'AUTO', 'AUTO', 'AUTO'], ['ALIGNED', 'AUTO', 'AUTO', 'AUTO', 'AUTO', 'AUTO', 'AUTO', 'AUTO']): _p.handle_left_type = _l; _p.handle_right_type = _r
_sp.order_u = 0
_sp.order_v = 0
cu_beziercurve.use_path = True
cu_beziercurve.use_path_clamp = True
cu_beziercurve.bevel_resolution = 0
cu_beziercurve.fill_mode = 'HALF'

# ---- objects
ob_beziercurve = bpy.data.objects.new('BezierCurve', cu_beziercurve)
ob_plane = bpy.data.objects.new('Plane', me_plane)
ob_lamp = bpy.data.objects.new('Lamp', light_lamp)
ob_camera = bpy.data.objects.new('Camera', cam_camera)

# ---- transforms, parenting, visibility, modifiers, constraints
ob_beziercurve.location = (0.0, 0.0, 0.0)
ob_beziercurve.rotation_euler = (1.571, 0.0, 1.571)
ob_beziercurve.lineart.crease_threshold = 0.0
ob_plane.location = (0.0, 0.0, 0.0)
ob_plane.scale = (2.0, 1.0, 1.0)
ob_plane.lineart.crease_threshold = 0.0
_m = ob_plane.modifiers.new('Subsurf', 'SUBSURF')
_m.uv_smooth = 'PRESERVE_CORNERS'
_m.quality = 0
_m.subdivision_type = 'SIMPLE'
_m.levels = 0
_m.render_levels = 0
_m.show_only_control_edges = False
ob_lamp.location = (4.076, 1.005, 5.904)
ob_lamp.rotation_euler = (0.6503, 0.05522, 1.866)
ob_lamp.lock_rotations_4d = False
ob_lamp.empty_display_type = 'ARROWS'
ob_lamp.color = (0.0, 0.0, 0.0, 0.0)
ob_lamp.lineart.crease_threshold = 0.0
ob_camera.location = (7.481, -6.508, 5.344)
ob_camera.rotation_euler = (1.109, 0.01082, 0.8149)
ob_camera.lock_rotations_4d = False
ob_camera.empty_display_type = 'ARROWS'
ob_camera.color = (0.0, 0.0, 0.0, 0.0)
ob_camera.display_type = 'WIRE'
ob_camera.lineart.crease_threshold = 0.0

# ---- collection membership
col_collection_1.objects.link(ob_beziercurve)
col_collection_1.objects.link(ob_plane)
col_collection_1.objects.link(ob_lamp)
col_collection_1.objects.link(ob_camera)

# ---- scene / render settings (as saved in the file)
scene.camera = ob_camera
scene.frame_start = 1; scene.frame_end = 250; scene.frame_set(1)
scene.render.engine = 'CYCLES'
scene.render.resolution_percentage = 50
scene.render.dither_intensity = 0.0
scene.cycles.use_denoising = False
scene.cycles.samples = 128
scene.cycles.sampling_pattern = 'TABULATED_SOBOL'
scene.cycles.light_sampling_threshold = 0.0
scene.cycles.use_adaptive_sampling = False
scene.cycles.use_light_tree = False
scene.cycles.blur_glossy = 0.0
scene.cycles.sample_clamp_indirect = 0.0
scene.view_settings.view_transform = 'Standard'
bpy.context.view_layer.update()
